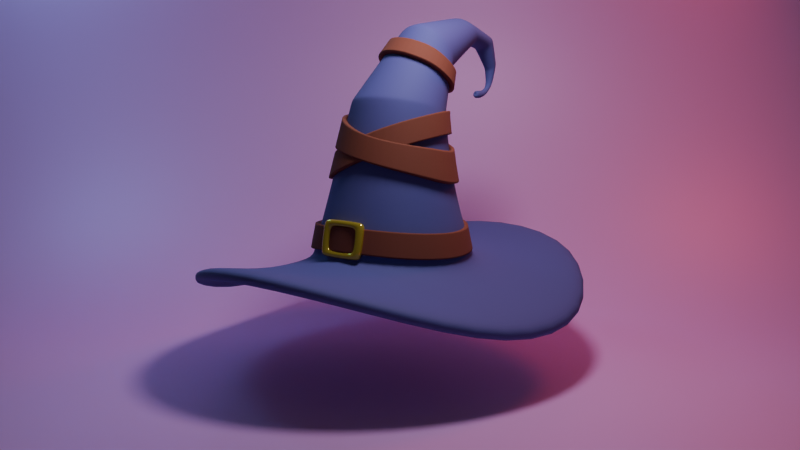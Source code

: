 # Source: 15_WizardHatMaterial.blend  (saved by Blender 4.4.32; exported with 4.5.12 LTS)
import bpy
from mathutils import Matrix  # noqa: F401  (used for matrix-valued properties, if any)

bpy.ops.wm.read_factory_settings(use_empty=True)
scene = bpy.context.scene
scene.name = 'Scene'

# ---- collections
col_collection = bpy.data.collections.new('Collection'); scene.collection.children.link(col_collection)
col_light_scene = bpy.data.collections.new('Light scene'); col_collection.children.link(col_light_scene)

# ---- materials (node trees are filled in below, after node groups)
mat_material = bpy.data.materials.new('Material')
mat_material_001 = bpy.data.materials.new('Material.001')
mat_material_002 = bpy.data.materials.new('Material.002')
mat_material_004 = bpy.data.materials.new('Material.004')

# ---- material node trees
mat_material.use_nodes = True; mat_material.node_tree.nodes.clear()
_N = mat_material.node_tree.nodes; _L = mat_material.node_tree.links
n0 = _N.new('ShaderNodeBsdfPrincipled'); n0.name = 'Principled BSDF'; n0.location = (10, 300)
n0.inputs[0].default_value = (0.09, 0.08097, 0.3275, 1.0)
n0.inputs[2].default_value = 0.7902
n1 = _N.new('ShaderNodeOutputMaterial'); n1.name = 'Material Output'; n1.location = (300, 300)
_L.new(n0.outputs[0], n1.inputs[0])
n1.is_active_output = True
mat_material_001.use_nodes = True; mat_material_001.node_tree.nodes.clear()
_N = mat_material_001.node_tree.nodes; _L = mat_material_001.node_tree.links
n0 = _N.new('ShaderNodeBsdfPrincipled'); n0.name = 'Principled BSDF'; n0.location = (10, 300)
n0.inputs[0].default_value = (0.2199, 0.05293, 0.03299, 1.0)
n0.inputs[2].default_value = 0.8679
n1 = _N.new('ShaderNodeOutputMaterial'); n1.name = 'Material Output'; n1.location = (300, 300)
_L.new(n0.outputs[0], n1.inputs[0])
n1.is_active_output = True
mat_material_002.use_nodes = True; mat_material_002.node_tree.nodes.clear()
_N = mat_material_002.node_tree.nodes; _L = mat_material_002.node_tree.links
n0 = _N.new('ShaderNodeBsdfPrincipled'); n0.name = 'Principled BSDF'; n0.location = (10, 300)
n0.inputs[0].default_value = (0.8, 0.5914, 0.07155, 1.0)
n0.inputs[1].default_value = 0.6632
n0.inputs[2].default_value = 0.03886
n1 = _N.new('ShaderNodeOutputMaterial'); n1.name = 'Material Output'; n1.location = (300, 300)
_L.new(n0.outputs[0], n1.inputs[0])
n1.is_active_output = True
mat_material_004.use_nodes = True; mat_material_004.node_tree.nodes.clear()
_N = mat_material_004.node_tree.nodes; _L = mat_material_004.node_tree.links
n0 = _N.new('ShaderNodeBsdfPrincipled'); n0.name = 'Principled BSDF'; n0.location = (10, 300)
n0.inputs[0].default_value = (0.9368, 0.4396, 1.0, 1.0)
n0.inputs[1].default_value = 0.126
n1 = _N.new('ShaderNodeOutputMaterial'); n1.name = 'Material Output'; n1.location = (300, 300)
_L.new(n0.outputs[0], n1.inputs[0])
n1.is_active_output = True

# ---- world
world_world = bpy.data.worlds.new('World'); scene.world = world_world
world_world.use_nodes = True; world_world.node_tree.nodes.clear()
_N = world_world.node_tree.nodes; _L = world_world.node_tree.links
n0 = _N.new('ShaderNodeOutputWorld'); n0.name = 'World Output'; n0.location = (300, 300)
n1 = _N.new('ShaderNodeBackground'); n1.name = 'Background'; n1.location = (10, 300)
n1.inputs[0].default_value = (0.05088, 0.05088, 0.05088, 1.0)
_L.new(n1.outputs[0], n0.inputs[0])
n0.is_active_output = True
world_world.color = (0.05088, 0.05088, 0.05088)
world_world.sun_shadow_jitter_overblur = 0.0

# ---- cameras
cam_camera = bpy.data.cameras.new('Camera')
cam_camera.clip_end = 100.0
cam_camera.ortho_scale = 7.314

# ---- lights
light_area = bpy.data.lights.new('Area', 'AREA')
light_area.energy = 40.0
light_area.shape = 'DISK'
light_area.size = 1.0
light_area.size_y = 1.0
light_area_001 = bpy.data.lights.new('Area.001', 'AREA')
light_area_001.color = (0.2042, 0.6426, 1.0)
light_area_001.energy = 20.0
light_area_001.shape = 'DISK'
light_area_001.size = 1.0
light_area_001.size_y = 1.0
light_area_002 = bpy.data.lights.new('Area.002', 'AREA')
light_area_002.color = (1.0, 0.112, 0.07497)
light_area_002.energy = 30.0
light_area_002.shape = 'DISK'
light_area_002.size = 1.0
light_area_002.size_y = 1.0

# ---- meshes
me_circle = bpy.data.meshes.new('Circle')
me_circle.from_pydata([(-1.31e-09, 1.285, -0.01725), (-0.6903, 1.041, -0.09335), (-1.116, 0.3986, -0.352), (-1.116, -0.3986, -0.352), (-0.6894, -1.042, -0.09306), (-1.31e-09, -1.287, 0.03329), (0.6894, -1.042, -0.09306), (1.116, -0.3986, -0.352), (1.116, 0.3986, -0.352), (0.6903, 1.041, -0.09335), (-0.0002313, 0.498, -0.03005), (-0.2883, 0.4039, -0.04861), (-0.4676, 0.1552, -0.07217), (-0.4681, -0.1547, -0.09179), (-0.2877, -0.4048, -0.06799), (0.0002957, -0.4981, -0.03013), (0.2876, -0.4042, -0.05398), (0.4676, -0.1551, -0.08224), (0.468, 0.155, -0.08806), (0.2882, 0.4043, -0.05989), (0.01429, 0.9982, 0.9241), (0.02701, 0.9943, 0.928), (0.03178, 0.9851, 0.9355), (0.02858, 0.9768, 0.941), (0.02184, 0.9722, 0.944), (0.01429, 0.971, 0.945), (0.006734, 0.9722, 0.944), (-9.121e-06, 0.9768, 0.941), (-0.003203, 0.9851, 0.9355), (0.001567, 0.9943, 0.928), (0.01429, 0.8927, 0.8725), (0.02712, 0.8934, 0.877), (0.03532, 0.8943, 0.89), (0.03362, 0.8942, 0.9051), (0.02488, 0.8936, 0.9145), (0.01429, 0.8933, 0.9173), (0.003689, 0.8936, 0.9145), (-0.005051, 0.8942, 0.9051), (-0.006744, 0.8943, 0.89), (0.001452, 0.8934, 0.877), (0.01429, 0.8158, 0.8739), (0.02846, 0.8169, 0.8776), (0.04041, 0.8202, 0.8906), (0.04187, 0.8245, 0.9114), (0.03023, 0.8276, 0.9273), (0.01429, 0.8286, 0.9322), (-0.00166, 0.8276, 0.9273), (-0.0133, 0.8245, 0.9114), (-0.01183, 0.8202, 0.8906), (0.0001127, 0.8169, 0.8776), (0.4813, 0.7131, -0.08179), (-5.254e-05, 0.8801, -0.04405), (0.4806, -0.7137, -0.0816), (0.7778, -0.273, -0.2105), (-0.7779, -0.2729, -0.2105), (-0.4808, -0.714, -0.08159), (-0.4811, 0.7128, -0.0818), (0.7779, 0.273, -0.2105), (6.31e-05, -0.8818, -0.01872), (-0.7776, 0.273, -0.2104), (0.198, -0.2701, 0.4619), (0.3223, -0.1029, 0.4457), (-0.3236, -0.1031, 0.4312), (-0.201, -0.2703, 0.4531), (0.00227, 0.3349, 0.3871), (-0.198, 0.2711, 0.3901), (0.3237, 0.1036, 0.4219), (-0.00185, -0.334, 0.4648), (-0.3225, 0.1036, 0.4071), (0.2015, 0.2708, 0.3994), (0.006439, 0.3028, 0.7399), (0.007041, 0.3082, 0.7971), (0.006655, 0.3034, 0.769), (-0.143, 0.2614, 0.7998), (-0.1514, 0.2539, 0.7454), (-0.1473, 0.2556, 0.773), (-0.2388, 0.1385, 0.8262), (-0.2502, 0.1256, 0.7789), (-0.2448, 0.1302, 0.803), (-0.2429, -0.01509, 0.8665), (-0.2522, -0.03229, 0.8272), (-0.2479, -0.02582, 0.8474), (-0.152, -0.1406, 0.9052), (-0.1573, -0.1596, 0.8718), (-0.1548, -0.1523, 0.8891), (-0.0005495, -0.1885, 0.9268), (-0.001655, -0.2079, 0.8958), (-0.001093, -0.2004, 0.9118), (0.152, -0.1395, 0.9227), (0.1553, -0.1589, 0.8903), (0.1538, -0.1514, 0.907), (0.246, -0.01346, 0.8954), (0.2538, -0.03138, 0.8573), (0.2502, -0.02454, 0.8769), (0.2466, 0.14, 0.8558), (0.2565, 0.1261, 0.8093), (0.2518, 0.1311, 0.8331), (0.1553, 0.2623, 0.8186), (0.1623, 0.2538, 0.7644), (0.1587, 0.256, 0.792), (0.01321, 0.3708, 1.01), (0.01427, 0.4227, 1.071), (0.014, 0.3871, 1.044), (-0.07444, 0.4047, 1.094), (-0.08744, 0.3518, 1.037), (-0.07981, 0.3697, 1.069), (-0.1299, 0.3577, 1.153), (-0.1474, 0.3044, 1.107), (-0.138, 0.3248, 1.135), (-0.1312, 0.2995, 1.227), (-0.146, 0.2479, 1.193), (-0.1384, 0.2695, 1.217), (-0.07644, 0.2521, 1.289), (-0.08486, 0.2026, 1.263), (-0.08039, 0.2246, 1.284), (0.01428, 0.2338, 1.313), (0.01359, 0.1853, 1.29), (0.01411, 0.2074, 1.309), (0.105, 0.2521, 1.289), (0.1119, 0.203, 1.264), (0.1086, 0.2247, 1.284), (0.1597, 0.2996, 1.227), (0.1727, 0.2485, 1.196), (0.1666, 0.2698, 1.217), (0.1584, 0.3578, 1.153), (0.1739, 0.305, 1.11), (0.1662, 0.3253, 1.135), (0.103, 0.4048, 1.094), (0.1139, 0.3522, 1.039), (0.1079, 0.3702, 1.069), (0.01429, 0.7005, 1.225), (0.01429, 0.7596, 1.241), (0.01429, 0.7281, 1.235), (-0.0264, 0.747, 1.252), (-0.03209, 0.6893, 1.236), (-0.02874, 0.7166, 1.245), (-0.05073, 0.714, 1.274), (-0.06126, 0.6609, 1.264), (-0.05564, 0.6872, 1.271), (-0.05423, 0.6767, 1.303), (-0.06301, 0.6262, 1.301), (-0.05809, 0.6519, 1.304), (-0.03062, 0.6487, 1.332), (-0.03469, 0.598, 1.333), (-0.03224, 0.6236, 1.334), (0.01429, 0.6381, 1.344), (0.01429, 0.5871, 1.346), (0.01429, 0.6127, 1.346), (0.05919, 0.6487, 1.332), (0.06326, 0.598, 1.333), (0.06081, 0.6236, 1.334), (0.0828, 0.6767, 1.303), (0.09159, 0.6262, 1.301), (0.08667, 0.6519, 1.304), (0.07931, 0.714, 1.274), (0.08983, 0.6609, 1.264), (0.08421, 0.6872, 1.271), (0.05498, 0.747, 1.252), (0.06066, 0.6893, 1.236), (0.05731, 0.7166, 1.245), (0.01435, 0.8523, 1.22), (0.01354, 0.8973, 1.197), (0.01443, 0.8712, 1.211), (-0.003283, 0.9018, 1.199), (-0.009988, 0.859, 1.224), (-0.006356, 0.8779, 1.215), (-0.01435, 0.9134, 1.207), (-0.02064, 0.8761, 1.23), (-0.01706, 0.8944, 1.222), (-0.01518, 0.9284, 1.218), (-0.02038, 0.8986, 1.234), (-0.01623, 0.9148, 1.228), (-0.004581, 0.9409, 1.227), (-0.008457, 0.9191, 1.24), (-0.004987, 0.932, 1.234), (0.01352, 0.9454, 1.231), (0.01437, 0.9276, 1.243), (0.01437, 0.9386, 1.236), (0.03153, 0.94, 1.228), (0.03722, 0.9194, 1.24), (0.03385, 0.9313, 1.235), (0.04201, 0.9269, 1.22), (0.049, 0.8991, 1.234), (0.04565, 0.9138, 1.23), (0.04125, 0.912, 1.209), (0.04905, 0.8767, 1.23), (0.04671, 0.8934, 1.223), (0.03031, 0.901, 1.2), (0.03854, 0.8594, 1.224), (0.03552, 0.8772, 1.215), (0.01426, 0.9826, 1.082), (0.01429, 0.9982, 1.04), (0.01429, 0.993, 1.062), (0.01104, 0.998, 1.045), (0.00917, 0.9826, 1.085), (0.01056, 0.9923, 1.066), (0.01073, 0.9937, 1.058), (0.005609, 0.9828, 1.092), (0.008255, 0.9892, 1.076), (0.00843, 0.9881, 1.073), (0.004503, 0.9841, 1.1), (0.006116, 0.9872, 1.087), (0.008319, 0.9882, 1.084), (0.007509, 0.9866, 1.107), (0.007773, 0.9887, 1.096), (0.01429, 0.9896, 1.088), (0.01426, 0.9879, 1.11), (0.01429, 0.9901, 1.1), (0.02025, 0.9882, 1.084), (0.02099, 0.9867, 1.107), (0.0208, 0.9887, 1.096), (0.02014, 0.9881, 1.073), (0.024, 0.9843, 1.1), (0.02246, 0.9872, 1.087), (0.01785, 0.9937, 1.058), (0.02294, 0.983, 1.092), (0.02032, 0.9892, 1.076), (0.01753, 0.998, 1.045), (0.01937, 0.9827, 1.085), (0.01802, 0.9923, 1.066), (0.44, -0.1433, 0.003653), (0.2713, -0.3744, 0.0321), (-8.911e-05, -0.4623, 0.05423), (0.4404, 0.1431, -0.004923), (-0.2716, -0.3745, 0.01923), (-0.4403, -0.143, -0.00639), (-0.4403, 0.1435, 0.005892), (-0.2717, 0.3749, 0.0249), (0.0001357, 0.463, 0.04123), (0.2719, 0.3748, 0.01713), (0.2541, -0.3499, 0.1329), (-0.000521, -0.4322, 0.1506), (-0.4129, -0.1338, 0.09613), (-0.4128, 0.1339, 0.09959), (0.0006848, 0.4332, 0.1216), (0.2557, 0.3504, 0.1061), (0.4124, -0.1339, 0.1072), (0.4132, 0.1337, 0.09478), (-0.255, -0.35, 0.121), (-0.2547, 0.3505, 0.1099), (-1.31e-09, 1.278, 0.07945), (-0.6942, 1.034, 0.0031), (-1.123, 0.395, -0.2557), (-1.123, -0.395, -0.2557), (-0.6942, -1.034, 0.0031), (-1.31e-09, -1.278, 0.1296), (0.6942, -1.034, 0.0031), (1.123, -0.395, -0.2557), (1.123, 0.395, -0.2557), (0.6942, 1.034, 0.0031), (3.935e-09, 0.5159, 0.0), (-0.3032, 0.4174, -0.02001), (-0.4907, 0.1594, -0.04623), (-0.4907, -0.1594, -0.06548), (-0.3032, -0.4174, -0.03925), (3.935e-09, -0.5159, 0.0), (0.3032, -0.4174, -0.02556), (0.4907, -0.1594, -0.05624), (0.4907, 0.1594, -0.0618), (0.3032, 0.4174, -0.03112), (0.01429, 0.9684, 0.9424), (0.00382, 0.9713, 0.9406), (-0.002649, 0.9788, 0.9359), (-0.002649, 0.9882, 0.9301), (0.00382, 0.9957, 0.9253), (0.01429, 0.9986, 0.9236), (0.02475, 0.9957, 0.9253), (0.03122, 0.9882, 0.9301), (0.03122, 0.9788, 0.9359), (0.02475, 0.9713, 0.9406), (0.01429, 0.8864, 0.9069), (0.006459, 0.8874, 0.9046), (0.001622, 0.8901, 0.8985), (0.001622, 0.8934, 0.891), (0.006459, 0.8961, 0.8849), (0.01429, 0.8971, 0.8826), (0.02211, 0.8961, 0.8849), (0.02695, 0.8934, 0.891), (0.02695, 0.8901, 0.8985), (0.02211, 0.8874, 0.9046), (0.01429, 0.8168, 0.9089), (0.01075, 0.8172, 0.9078), (0.008565, 0.8184, 0.9051), (0.008565, 0.8199, 0.9017), (0.01075, 0.8211, 0.8989), (0.01429, 0.8216, 0.8979), (0.01782, 0.8211, 0.8989), (0.02001, 0.8199, 0.9017), (0.02001, 0.8184, 0.9051), (0.01782, 0.8172, 0.9078), (0.4865, 0.7089, -0.04744), (9.12e-10, 0.8762, -0.009266), (0.4865, -0.7089, -0.04744), (0.7871, -0.2708, -0.1768), (-0.7871, -0.2708, -0.1768), (-0.4865, -0.7089, -0.04744), (-0.4865, 0.7089, -0.04744), (0.7871, 0.2708, -0.1768), (9.12e-10, -0.8762, 0.01583), (-0.7871, 0.2708, -0.1768), (0.2179, -0.2972, 0.4715), (0.3547, -0.1132, 0.4542), (-0.356, -0.113, 0.4399), (-0.2213, -0.2971, 0.4626), (0.002219, 0.369, 0.3948), (-0.2179, 0.2987, 0.398), (0.3561, 0.1144, 0.4295), (-0.002138, -0.3675, 0.4748), (-0.3547, 0.1146, 0.4152), (0.2215, 0.2986, 0.4068), (0.00646, 0.3378, 0.7412), (0.007419, 0.3422, 0.7887), (0.00687, 0.3382, 0.7655), (-0.1628, 0.2898, 0.7949), (-0.1714, 0.2824, 0.748), (-0.1675, 0.2842, 0.7721), (-0.2711, 0.1516, 0.8295), (-0.2827, 0.1375, 0.7841), (-0.2773, 0.1423, 0.8076), (-0.2749, -0.02081, 0.8795), (-0.285, -0.04124, 0.8358), (-0.2802, -0.03345, 0.8585), (-0.1719, -0.161, 0.9257), (-0.1778, -0.1855, 0.8832), (-0.1751, -0.1758, 0.9053), (-0.001484, -0.2146, 0.9501), (-0.002228, -0.2406, 0.9083), (-0.002011, -0.2302, 0.9301), (0.1705, -0.1609, 0.9434), (0.1749, -0.1856, 0.9016), (0.1727, -0.1758, 0.9234), (0.2779, -0.02053, 0.9081), (0.2863, -0.04138, 0.8656), (0.2823, -0.03356, 0.8878), (0.2795, 0.1519, 0.8581), (0.2894, 0.1372, 0.8139), (0.2848, 0.1421, 0.8369), (0.1758, 0.29, 0.8126), (0.1826, 0.2822, 0.7664), (0.1795, 0.2841, 0.7902), (0.01348, 0.4035, 0.9976), (0.01429, 0.4414, 1.042), (0.01413, 0.4145, 1.022), (-0.09516, 0.4211, 1.071), (-0.1064, 0.3799, 1.028), (-0.1003, 0.3931, 1.053), (-0.1628, 0.3681, 1.147), (-0.1792, 0.3189, 1.108), (-0.1706, 0.3374, 1.133), (-0.1628, 0.3024, 1.242), (-0.1784, 0.2446, 1.206), (-0.1703, 0.269, 1.231), (-0.0952, 0.2493, 1.319), (-0.1049, 0.185, 1.286), (-0.09976, 0.2138, 1.311), (0.01429, 0.229, 1.348), (0.01318, 0.1622, 1.317), (0.01415, 0.1927, 1.341), (0.1238, 0.2493, 1.319), (0.1314, 0.1848, 1.287), (0.1281, 0.2137, 1.311), (0.1914, 0.3024, 1.242), (0.2051, 0.2442, 1.208), (0.1986, 0.2689, 1.231), (0.1914, 0.3681, 1.147), (0.2063, 0.3183, 1.11), (0.199, 0.3373, 1.133), (0.1237, 0.4211, 1.071), (0.1335, 0.3795, 1.029), (0.1286, 0.393, 1.053), (0.01429, 0.7151, 1.193), (0.01429, 0.7586, 1.206), (0.01429, 0.7381, 1.202), (-0.04564, 0.7482, 1.222), (-0.0529, 0.7027, 1.211), (-0.04923, 0.7263, 1.219), (-0.08396, 0.7198, 1.265), (-0.0944, 0.6702, 1.258), (-0.08889, 0.6953, 1.263), (-0.08485, 0.6843, 1.318), (-0.09437, 0.6301, 1.316), (-0.08916, 0.6569, 1.319), (-0.04725, 0.6558, 1.362), (-0.05286, 0.5977, 1.363), (-0.04972, 0.6259, 1.364), (0.01429, 0.6449, 1.378), (0.01429, 0.5853, 1.381), (0.01429, 0.614, 1.381), (0.07582, 0.6558, 1.362), (0.08143, 0.5977, 1.363), (0.0783, 0.6259, 1.364), (0.1134, 0.6843, 1.318), (0.1229, 0.6301, 1.316), (0.1177, 0.6569, 1.319), (0.1125, 0.7198, 1.265), (0.123, 0.6702, 1.258), (0.1175, 0.6953, 1.263), (0.07421, 0.7482, 1.222), (0.08147, 0.7027, 1.211), (0.07781, 0.7263, 1.219), (0.01429, 0.8414, 1.186), (0.01325, 0.8748, 1.17), (0.0147, 0.856, 1.18), (-0.02448, 0.8843, 1.178), (-0.0282, 0.8515, 1.195), (-0.0252, 0.8661, 1.188), (-0.04781, 0.9092, 1.198), (-0.05323, 0.8769, 1.217), (-0.04948, 0.8921, 1.209), (-0.04781, 0.94, 1.223), (-0.05247, 0.908, 1.245), (-0.04925, 0.9241, 1.235), (-0.02449, 0.965, 1.243), (-0.02672, 0.9334, 1.266), (-0.02475, 0.9501, 1.256), (0.01325, 0.9745, 1.251), (0.01429, 0.9432, 1.275), (0.0147, 0.96, 1.264), (0.05099, 0.965, 1.243), (0.05529, 0.9334, 1.266), (0.05415, 0.9501, 1.256), (0.07431, 0.94, 1.223), (0.08105, 0.908, 1.245), (0.07866, 0.9241, 1.235), (0.0743, 0.9092, 1.198), (0.0818, 0.8769, 1.217), (0.07889, 0.8921, 1.209), (0.05098, 0.8843, 1.178), (0.05678, 0.8515, 1.195), (0.0546, 0.8661, 1.188), (0.01429, 0.9529, 1.064), (0.01429, 0.9635, 1.035), (0.01429, 0.9601, 1.05), (-0.008209, 0.9692, 1.04), (-0.01166, 0.9595, 1.069), (-0.01006, 0.9662, 1.055), (-0.02241, 0.9843, 1.052), (-0.02769, 0.9767, 1.083), (-0.0252, 0.9824, 1.068), (-0.02273, 1.003, 1.068), (-0.02768, 0.9979, 1.1), (-0.02529, 1.002, 1.085), (-0.008717, 1.019, 1.08), (-0.01165, 1.015, 1.114), (-0.01021, 1.019, 1.098), (0.01429, 1.024, 1.085), (0.01429, 1.022, 1.119), (0.01429, 1.025, 1.103), (0.03729, 1.019, 1.08), (0.04022, 1.015, 1.114), (0.03878, 1.019, 1.098), (0.0513, 1.003, 1.068), (0.05625, 0.9979, 1.1), (0.05386, 1.002, 1.085), (0.05098, 0.9843, 1.052), (0.05626, 0.9767, 1.083), (0.05377, 0.9824, 1.068), (0.03678, 0.9692, 1.04), (0.04023, 0.9595, 1.069), (0.03864, 0.9662, 1.055), (0.4721, -0.1532, 0.01326), (0.2916, -0.4011, 0.04207), (-0.0002961, -0.4957, 0.06448), (0.4724, 0.1532, 0.004961), (-0.2921, -0.4011, 0.02905), (-0.4724, -0.1532, 0.003294), (-0.4722, 0.1532, 0.0163), (-0.2917, 0.4012, 0.03636), (0.0002931, 0.4959, 0.05308), (0.2922, 0.4012, 0.02807), (0.2743, -0.3767, 0.1429), (-0.0007287, -0.4656, 0.1608), (-0.445, -0.1438, 0.1058), (-0.4446, 0.1442, 0.11), (0.0007454, 0.4661, 0.1333), (0.2756, 0.3771, 0.117), (0.4446, -0.1438, 0.1168), (0.4451, 0.1441, 0.1047), (-0.2755, -0.3767, 0.1309), (-0.2744, 0.3772, 0.1213), (-1.31e-09, 1.283, 0.01861), (-0.6917, 1.038, -0.05759), (-1.118, 0.3972, -0.3163), (-1.118, -0.3972, -0.3163), (-0.6912, -1.039, -0.05741), (-1.31e-09, -1.284, 0.06901), (0.6912, -1.039, -0.05741), (1.118, -0.3972, -0.3163), (1.118, 0.3972, -0.3163), (0.6917, 1.038, -0.05759)], [], [(51, 50, 19, 10), (53, 52, 16, 17), (55, 54, 13, 14), (56, 51, 10, 11), (57, 53, 17, 18), (58, 55, 14, 15), (59, 56, 11, 12), (50, 57, 18, 19), (52, 58, 15, 16), (54, 59, 12, 13), (237, 235, 229, 223), (231, 230, 221, 222), (233, 232, 225, 226), (61, 60, 89, 92), (67, 63, 83, 86), (239, 233, 226, 227), (230, 236, 220, 221), (232, 238, 224, 225), (66, 61, 92, 95), (62, 68, 77, 80), (68, 65, 74, 77), (69, 66, 95, 98), (82, 79, 110, 113), (235, 234, 228, 229), (60, 67, 86, 89), (106, 103, 134, 137), (64, 70, 74, 65), (85, 82, 113, 116), (71, 97, 128, 100), (97, 94, 125, 128), (88, 85, 116, 119), (112, 109, 140, 143), (91, 88, 119, 122), (79, 76, 107, 110), (76, 73, 104, 107), (94, 91, 122, 125), (101, 127, 158, 130), (127, 124, 155, 158), (118, 115, 146, 149), (142, 139, 170, 173), (121, 118, 149, 152), (109, 106, 137, 140), (166, 163, 194, 197), (124, 121, 152, 155), (115, 112, 143, 146), (148, 145, 176, 179), (172, 169, 200, 203), (151, 148, 179, 182), (139, 136, 167, 170), (136, 133, 164, 167), (154, 151, 182, 185), (145, 142, 173, 176), (131, 157, 188, 160), (157, 154, 185, 188), (199, 196, 22, 23), (181, 178, 209, 212), (169, 166, 197, 200), (193, 191, 20, 21), (184, 181, 212, 215), (175, 172, 203, 206), (161, 187, 218, 190), (187, 184, 215, 218), (178, 175, 206, 209), (24, 23, 33, 34), (21, 20, 30, 31), (28, 27, 37, 38), (25, 24, 34, 35), (22, 21, 31, 32), (29, 28, 38, 39), (26, 25, 35, 36), (23, 22, 32, 33), (20, 29, 39, 30), (27, 26, 36, 37), (32, 31, 41, 42), (39, 38, 48, 49), (36, 35, 45, 46), (33, 32, 42, 43), (30, 39, 49, 40), (37, 36, 46, 47), (34, 33, 43, 44), (31, 30, 40, 41), (38, 37, 47, 48), (35, 34, 44, 45), (238, 231, 222, 224), (236, 237, 223, 220), (234, 239, 227, 228), (217, 214, 28, 29), (196, 193, 21, 22), (205, 202, 24, 25), (214, 211, 27, 28), (73, 71, 100, 104), (202, 199, 23, 24), (211, 208, 26, 27), (3, 2, 59, 54), (6, 5, 58, 52), (9, 8, 57, 50), (2, 1, 56, 59), (5, 4, 55, 58), (8, 7, 53, 57), (1, 0, 51, 56), (4, 3, 54, 55), (7, 6, 52, 53), (0, 9, 50, 51), (63, 62, 80, 83), (208, 205, 25, 26), (74, 70, 72, 75), (75, 72, 71, 73), (77, 74, 75, 78), (78, 75, 73, 76), (80, 77, 78, 81), (81, 78, 76, 79), (83, 80, 81, 84), (84, 81, 79, 82), (86, 83, 84, 87), (87, 84, 82, 85), (89, 86, 87, 90), (90, 87, 85, 88), (92, 89, 90, 93), (93, 90, 88, 91), (95, 92, 93, 96), (96, 93, 91, 94), (98, 95, 96, 99), (99, 96, 94, 97), (70, 98, 99, 72), (72, 99, 97, 71), (104, 100, 102, 105), (105, 102, 101, 103), (107, 104, 105, 108), (108, 105, 103, 106), (110, 107, 108, 111), (111, 108, 106, 109), (113, 110, 111, 114), (114, 111, 109, 112), (116, 113, 114, 117), (117, 114, 112, 115), (119, 116, 117, 120), (120, 117, 115, 118), (122, 119, 120, 123), (123, 120, 118, 121), (125, 122, 123, 126), (126, 123, 121, 124), (128, 125, 126, 129), (129, 126, 124, 127), (100, 128, 129, 102), (102, 129, 127, 101), (133, 131, 160, 164), (134, 130, 132, 135), (135, 132, 131, 133), (137, 134, 135, 138), (138, 135, 133, 136), (140, 137, 138, 141), (141, 138, 136, 139), (143, 140, 141, 144), (144, 141, 139, 142), (146, 143, 144, 147), (147, 144, 142, 145), (149, 146, 147, 150), (150, 147, 145, 148), (152, 149, 150, 153), (153, 150, 148, 151), (155, 152, 153, 156), (156, 153, 151, 154), (158, 155, 156, 159), (159, 156, 154, 157), (130, 158, 159, 132), (132, 159, 157, 131), (103, 101, 130, 134), (164, 160, 162, 165), (165, 162, 161, 163), (167, 164, 165, 168), (168, 165, 163, 166), (170, 167, 168, 171), (171, 168, 166, 169), (173, 170, 171, 174), (174, 171, 169, 172), (176, 173, 174, 177), (177, 174, 172, 175), (179, 176, 177, 180), (180, 177, 175, 178), (182, 179, 180, 183), (183, 180, 178, 181), (185, 182, 183, 186), (186, 183, 181, 184), (188, 185, 186, 189), (189, 186, 184, 187), (160, 188, 189, 162), (162, 189, 187, 161), (191, 217, 29, 20), (194, 190, 192, 195), (195, 192, 191, 193), (197, 194, 195, 198), (198, 195, 193, 196), (200, 197, 198, 201), (201, 198, 196, 199), (203, 200, 201, 204), (204, 201, 199, 202), (206, 203, 204, 207), (207, 204, 202, 205), (209, 206, 207, 210), (210, 207, 205, 208), (212, 209, 210, 213), (213, 210, 208, 211), (215, 212, 213, 216), (216, 213, 211, 214), (218, 215, 216, 219), (219, 216, 214, 217), (190, 218, 219, 192), (192, 219, 217, 191), (163, 161, 190, 194), (18, 17, 220, 223), (15, 14, 224, 222), (12, 11, 227, 226), (11, 10, 228, 227), (14, 13, 225, 224), (17, 16, 221, 220), (19, 18, 223, 229), (10, 19, 229, 228), (13, 12, 226, 225), (16, 15, 222, 221), (64, 69, 98, 70), (64, 65, 239, 234), (61, 66, 237, 236), (63, 67, 231, 238), (69, 64, 234, 235), (62, 63, 238, 232), (60, 61, 236, 230), (65, 68, 233, 239), (68, 62, 232, 233), (67, 60, 230, 231), (66, 69, 235, 237), (291, 250, 259, 290), (293, 257, 256, 292), (295, 254, 253, 294), (296, 251, 250, 291), (297, 258, 257, 293), (298, 255, 254, 295), (299, 252, 251, 296), (290, 259, 258, 297), (292, 256, 255, 298), (294, 253, 252, 299), (477, 463, 469, 475), (471, 462, 461, 470), (473, 466, 465, 472), (301, 332, 329, 300), (307, 326, 323, 303), (479, 467, 466, 473), (470, 461, 460, 476), (472, 465, 464, 478), (306, 335, 332, 301), (302, 320, 317, 308), (308, 317, 314, 305), (309, 338, 335, 306), (322, 353, 350, 319), (475, 469, 468, 474), (300, 329, 326, 307), (346, 377, 374, 343), (304, 305, 314, 310), (325, 356, 353, 322), (311, 340, 368, 337), (337, 368, 365, 334), (328, 359, 356, 325), (352, 383, 380, 349), (331, 362, 359, 328), (319, 350, 347, 316), (316, 347, 344, 313), (334, 365, 362, 331), (341, 370, 398, 367), (367, 398, 395, 364), (358, 389, 386, 355), (382, 413, 410, 379), (361, 392, 389, 358), (349, 380, 377, 346), (406, 437, 434, 403), (364, 395, 392, 361), (355, 386, 383, 352), (388, 419, 416, 385), (412, 443, 440, 409), (391, 422, 419, 388), (379, 410, 407, 376), (376, 407, 404, 373), (394, 425, 422, 391), (385, 416, 413, 382), (371, 400, 428, 397), (397, 428, 425, 394), (439, 263, 262, 436), (421, 452, 449, 418), (409, 440, 437, 406), (433, 261, 260, 431), (424, 455, 452, 421), (415, 446, 443, 412), (401, 430, 458, 427), (427, 458, 455, 424), (418, 449, 446, 415), (264, 274, 273, 263), (261, 271, 270, 260), (268, 278, 277, 267), (265, 275, 274, 264), (262, 272, 271, 261), (269, 279, 278, 268), (266, 276, 275, 265), (263, 273, 272, 262), (260, 270, 279, 269), (267, 277, 276, 266), (272, 282, 281, 271), (279, 289, 288, 278), (276, 286, 285, 275), (273, 283, 282, 272), (270, 280, 289, 279), (277, 287, 286, 276), (274, 284, 283, 273), (271, 281, 280, 270), (278, 288, 287, 277), (275, 285, 284, 274), (478, 464, 462, 471), (476, 460, 463, 477), (474, 468, 467, 479), (457, 269, 268, 454), (436, 262, 261, 433), (445, 265, 264, 442), (454, 268, 267, 451), (313, 344, 340, 311), (442, 264, 263, 439), (451, 267, 266, 448), (243, 294, 299, 242), (246, 292, 298, 245), (249, 290, 297, 248), (242, 299, 296, 241), (245, 298, 295, 244), (248, 297, 293, 247), (241, 296, 291, 240), (244, 295, 294, 243), (247, 293, 292, 246), (240, 291, 290, 249), (303, 323, 320, 302), (448, 266, 265, 445), (314, 315, 312, 310), (315, 313, 311, 312), (317, 318, 315, 314), (318, 316, 313, 315), (320, 321, 318, 317), (321, 319, 316, 318), (323, 324, 321, 320), (324, 322, 319, 321), (326, 327, 324, 323), (327, 325, 322, 324), (329, 330, 327, 326), (330, 328, 325, 327), (332, 333, 330, 329), (333, 331, 328, 330), (335, 336, 333, 332), (336, 334, 331, 333), (338, 339, 336, 335), (339, 337, 334, 336), (310, 312, 339, 338), (312, 311, 337, 339), (344, 345, 342, 340), (345, 343, 341, 342), (347, 348, 345, 344), (348, 346, 343, 345), (350, 351, 348, 347), (351, 349, 346, 348), (353, 354, 351, 350), (354, 352, 349, 351), (356, 357, 354, 353), (357, 355, 352, 354), (359, 360, 357, 356), (360, 358, 355, 357), (362, 363, 360, 359), (363, 361, 358, 360), (365, 366, 363, 362), (366, 364, 361, 363), (368, 369, 366, 365), (369, 367, 364, 366), (340, 342, 369, 368), (342, 341, 367, 369), (373, 404, 400, 371), (374, 375, 372, 370), (375, 373, 371, 372), (377, 378, 375, 374), (378, 376, 373, 375), (380, 381, 378, 377), (381, 379, 376, 378), (383, 384, 381, 380), (384, 382, 379, 381), (386, 387, 384, 383), (387, 385, 382, 384), (389, 390, 387, 386), (390, 388, 385, 387), (392, 393, 390, 389), (393, 391, 388, 390), (395, 396, 393, 392), (396, 394, 391, 393), (398, 399, 396, 395), (399, 397, 394, 396), (370, 372, 399, 398), (372, 371, 397, 399), (343, 374, 370, 341), (404, 405, 402, 400), (405, 403, 401, 402), (407, 408, 405, 404), (408, 406, 403, 405), (410, 411, 408, 407), (411, 409, 406, 408), (413, 414, 411, 410), (414, 412, 409, 411), (416, 417, 414, 413), (417, 415, 412, 414), (419, 420, 417, 416), (420, 418, 415, 417), (422, 423, 420, 419), (423, 421, 418, 420), (425, 426, 423, 422), (426, 424, 421, 423), (428, 429, 426, 425), (429, 427, 424, 426), (400, 402, 429, 428), (402, 401, 427, 429), (431, 260, 269, 457), (434, 435, 432, 430), (435, 433, 431, 432), (437, 438, 435, 434), (438, 436, 433, 435), (440, 441, 438, 437), (441, 439, 436, 438), (443, 444, 441, 440), (444, 442, 439, 441), (446, 447, 444, 443), (447, 445, 442, 444), (449, 450, 447, 446), (450, 448, 445, 447), (452, 453, 450, 449), (453, 451, 448, 450), (455, 456, 453, 452), (456, 454, 451, 453), (458, 459, 456, 455), (459, 457, 454, 456), (430, 432, 459, 458), (432, 431, 457, 459), (403, 434, 430, 401), (258, 463, 460, 257), (255, 462, 464, 254), (252, 466, 467, 251), (251, 467, 468, 250), (254, 464, 465, 253), (257, 460, 461, 256), (259, 469, 463, 258), (250, 468, 469, 259), (253, 465, 466, 252), (256, 461, 462, 255), (304, 310, 338, 309), (304, 474, 479, 305), (301, 476, 477, 306), (303, 478, 471, 307), (309, 475, 474, 304), (302, 472, 478, 303), (300, 470, 476, 301), (305, 479, 473, 308), (308, 473, 472, 302), (307, 471, 470, 300), (306, 477, 475, 309), (480, 481, 241, 240), (481, 482, 242, 241), (482, 483, 243, 242), (483, 484, 244, 243), (484, 485, 245, 244), (485, 486, 246, 245), (486, 487, 247, 246), (487, 488, 248, 247), (488, 489, 249, 248), (489, 480, 240, 249), (41, 40, 280, 281), (42, 41, 281, 282), (43, 42, 282, 283), (44, 43, 283, 284), (45, 44, 284, 285), (46, 45, 285, 286), (47, 46, 286, 287), (48, 47, 287, 288), (49, 48, 288, 289), (40, 49, 289, 280), (9, 0, 480, 489), (8, 9, 489, 488), (7, 8, 488, 487), (6, 7, 487, 486), (5, 6, 486, 485), (4, 5, 485, 484), (3, 4, 484, 483), (2, 3, 483, 482), (1, 2, 482, 481), (0, 1, 481, 480)])
me_circle.polygons.foreach_set('use_smooth', [True] * 490)
_uv = me_circle.uv_layers.new(name='UVMap')
_uv.uv.foreach_set('vector', [0.0, 0.0, 0.0, 0.0, 0.0, 0.0, 0.0, 0.0, 0.0, 0.0, 0.0, 0.0, 0.0, 0.0, 0.0, 0.0, 0.0, 0.0, 0.0, 0.0, 0.0, 0.0, 0.0, 0.0, 0.0, 0.0, 0.0, 0.0, 0.0, 0.0, 0.0, 0.0, 0.0, 0.0, 0.0, 0.0, 0.0, 0.0, 0.0, 0.0, 0.0, 0.0, 0.0, 0.0, 0.0, 0.0, 0.0, 0.0, 0.0, 0.0, 0.0, 0.0, 0.0, 0.0, 0.0, 0.0, 0.0, 0.0, 0.0, 0.0, 0.0, 0.0, 0.0, 0.0, 0.0, 0.0, 0.0, 0.0, 0.0, 0.0, 0.0, 0.0, 0.0, 0.0, 0.0, 0.0, 0.0, 0.0, 0.0, 0.0, 0.0, 0.0, 0.0, 0.0, 0.0, 0.0, 0.0, 0.0, 0.0, 0.0, 0.0, 0.0, 0.0, 0.0, 0.0, 0.0, 0.0, 0.0, 0.0, 0.0, 0.0, 0.0, 0.0, 0.0, 0.0, 0.0, 0.0, 0.0, 0.0, 0.0, 0.0, 0.0, 0.0, 0.0, 0.0, 0.0, 0.0, 0.0, 0.0, 0.0, 0.0, 0.0, 0.0, 0.0, 0.0, 0.0, 0.0, 0.0, 0.0, 0.0, 0.0, 0.0, 0.0, 0.0, 0.0, 0.0, 0.0, 0.0, 0.0, 0.0, 0.0, 0.0, 0.0, 0.0, 0.0, 0.0, 0.0, 0.0, 0.0, 0.0, 0.0, 0.0, 0.0, 0.0, 0.0, 0.0, 0.0, 0.0, 0.0, 0.0, 0.0, 0.0, 0.0, 0.0, 0.0, 0.0, 0.0, 0.0, 0.0, 0.0, 0.0, 0.0, 0.0, 0.0, 0.0, 0.0, 0.0, 0.0, 0.0, 0.0, 0.0, 0.0, 0.0, 0.0, 0.0, 0.0, 0.0, 0.0, 0.0, 0.0, 0.0, 0.0, 0.0, 0.0, 0.0, 0.0, 0.0, 0.0, 0.0, 0.0, 0.0, 0.0, 0.0, 0.0, 0.0, 0.0, 0.0, 0.0, 0.0, 0.0, 0.0, 0.0, 0.0, 0.0, 0.0, 0.0, 0.0, 0.0, 0.0, 0.0, 0.0, 0.0, 0.0, 0.0, 0.0, 0.0, 0.0, 0.0, 0.0, 0.0, 0.0, 0.0, 0.0, 0.0, 0.0, 0.0, 0.0, 0.0, 0.0, 0.0, 0.0, 0.0, 0.0, 0.0, 0.0, 0.0, 0.0, 0.0, 0.0, 0.0, 0.0, 0.0, 0.0, 0.0, 0.0, 0.0, 0.0, 0.0, 0.0, 0.0, 0.0, 0.0, 0.0, 0.0, 0.0, 0.0, 0.0, 0.0, 0.0, 0.0, 0.0, 0.0, 0.0, 0.0, 0.0, 0.0, 0.0, 0.0, 0.0, 0.0, 0.0, 0.0, 0.0, 0.0, 0.0, 0.0, 0.0, 0.0, 0.0, 0.0, 0.0, 0.0, 0.0, 0.0, 0.0, 0.0, 0.0, 0.0, 0.0, 0.0, 0.0, 0.0, 0.0, 0.0, 0.0, 0.0, 0.0, 0.0, 0.0, 0.0, 0.0, 0.0, 0.0, 0.0, 0.0, 0.0, 0.0, 0.0, 0.0, 0.0, 0.0, 0.0, 0.0, 0.0, 0.0, 0.0, 0.0, 0.0, 0.0, 0.0, 0.0, 0.0, 0.0, 0.0, 0.0, 0.0, 0.0, 0.0, 0.0, 0.0, 0.0, 0.0, 0.0, 0.0, 0.0, 0.0, 0.0, 0.0, 0.0, 0.0, 0.0, 0.0, 0.0, 0.0, 0.0, 0.0, 0.0, 0.0, 0.0, 0.0, 0.0, 0.0, 0.0, 0.0, 0.0, 0.0, 0.0, 0.0, 0.0, 0.0, 0.0, 0.0, 0.0, 0.0, 0.0, 0.0, 0.0, 0.0, 0.0, 0.0, 0.0, 0.0, 0.0, 0.0, 0.0, 0.0, 0.0, 0.0, 0.0, 0.0, 0.0, 0.0, 0.0, 0.0, 0.0, 0.0, 0.0, 0.0, 0.0, 0.0, 0.0, 0.0, 0.0, 0.0, 0.0, 0.0, 0.0, 0.0, 0.0, 0.0, 0.0, 0.0, 0.0, 0.0, 0.0, 0.0, 0.0, 0.0, 0.0, 0.0, 0.0, 0.0, 0.0, 0.0, 0.0, 0.0, 0.0, 0.0, 0.0, 0.0, 0.0, 0.0, 0.0, 0.0, 0.0, 0.0, 0.0, 0.0, 0.0, 0.0, 0.0, 0.0, 0.0, 0.0, 0.0, 0.0, 0.0, 0.0, 0.0, 0.0, 0.0, 0.0, 0.0, 0.0, 0.0, 0.0, 0.0, 0.0, 0.0, 0.0, 0.0, 0.0, 0.0, 0.0, 0.0, 0.0, 0.0, 0.0, 0.0, 0.0, 0.0, 0.0, 0.0, 0.0, 0.0, 0.0, 0.0, 0.0, 0.0, 0.0, 0.0, 0.0, 0.0, 0.0, 0.0, 0.0, 0.0, 0.0, 0.0, 0.0, 0.0, 0.0, 0.0, 0.0, 0.0, 0.0, 0.0, 0.0, 0.0, 0.0, 0.0, 0.0, 0.0, 0.0, 0.0, 0.0, 0.0, 0.0, 0.0, 0.0, 0.0, 0.0, 0.0, 0.0, 0.0, 0.0, 0.0, 0.0, 0.0, 0.0, 0.0, 0.0, 0.0, 0.0, 0.0, 0.0, 0.0, 0.0, 0.0, 0.0, 0.0, 0.0, 0.0, 0.0, 0.0, 0.0, 0.0, 0.0, 0.0, 0.0, 0.0, 0.0, 0.0, 0.0, 0.0, 0.0, 0.0, 0.0, 0.0, 0.0, 0.0, 0.0, 0.0, 0.0, 0.0, 0.0, 0.0, 0.0, 0.0, 0.0, 0.0, 0.0, 0.0, 0.0, 0.0, 0.0, 0.0, 0.0, 0.0, 0.0, 0.0, 0.0, 0.0, 0.0, 0.0, 0.0, 0.0, 0.0, 0.0, 0.0, 0.0, 0.0, 0.0, 0.0, 0.0, 0.0, 0.0, 0.0, 0.0, 0.0, 0.0, 0.0, 0.0, 0.0, 0.0, 0.0, 0.0, 0.0, 0.0, 0.0, 0.0, 0.0, 0.0, 0.0, 0.0, 0.0, 0.0, 0.0, 0.0, 0.0, 0.0, 0.0, 0.0, 0.0, 0.0, 0.0, 0.0, 0.0, 0.0, 0.0, 0.0, 0.0, 0.0, 0.0, 0.0, 0.0, 0.0, 0.0, 0.0, 0.0, 0.0, 0.0, 0.0, 0.0, 0.0, 0.0, 0.0, 0.0, 0.0, 0.0, 0.0, 0.0, 0.0, 0.0, 0.0, 0.0, 0.0, 0.0, 0.0, 0.0, 0.0, 0.0, 0.0, 0.0, 0.0, 0.0, 0.0, 0.0, 0.0, 0.0, 0.0, 0.0, 0.0, 0.0, 0.0, 0.0, 0.0, 0.0, 0.0, 0.0, 0.0, 0.0, 0.0, 0.0, 0.0, 0.0, 0.0, 0.0, 0.0, 0.0, 0.0, 0.0, 0.0, 0.0, 0.0, 0.0, 0.0, 0.0, 0.0, 0.0, 0.0, 0.0, 0.0, 0.0, 0.0, 0.0, 0.0, 0.0, 0.0, 0.0, 0.0, 0.0, 0.0, 0.0, 0.0, 0.0, 0.0, 0.0, 0.0, 0.0, 0.0, 0.0, 0.0, 0.0, 0.0, 0.0, 0.0, 0.0, 0.0, 0.0, 0.0, 0.0, 0.0, 0.0, 0.0, 0.0, 0.0, 0.0, 0.0, 0.0, 0.0, 0.0, 0.0, 0.0, 0.0, 0.0, 0.0, 0.0, 0.0, 0.0, 0.0, 0.0, 0.0, 0.0, 0.0, 0.0, 0.0, 0.0, 0.0, 0.0, 0.0, 0.0, 0.0, 0.0, 0.0, 0.0, 0.0, 0.0, 0.0, 0.0, 0.0, 0.0, 0.0, 0.0, 0.0, 0.0, 0.0, 0.0, 0.0, 0.0, 0.0, 0.0, 0.0, 0.0, 0.0, 0.0, 0.0, 0.0, 0.0, 0.0, 0.0, 0.0, 0.0, 0.0, 0.0, 0.0, 0.0, 0.0, 0.0, 0.0, 0.0, 0.0, 0.0, 0.0, 0.0, 0.0, 0.0, 0.0, 0.0, 0.0, 0.0, 0.0, 0.0, 0.0, 0.0, 0.0, 0.0, 0.0, 0.0, 0.0, 0.0, 0.0, 0.0, 0.0, 0.0, 0.0, 0.0, 0.0, 0.0, 0.0, 0.0, 0.0, 0.0, 0.0, 0.0, 0.0, 0.0, 0.0, 0.0, 0.0, 0.0, 0.0, 0.0, 0.0, 0.0, 0.0, 0.0, 0.0, 0.0, 0.0, 0.0, 0.0, 0.0, 0.0, 0.0, 0.0, 0.0, 0.0, 0.0, 0.0, 0.0, 0.0, 0.0, 0.0, 0.0, 0.0, 0.0, 0.0, 0.0, 0.0, 0.0, 0.0, 0.0, 0.0, 0.0, 0.0, 0.0, 0.0, 0.0, 0.0, 0.0, 0.0, 0.0, 0.0, 0.0, 0.0, 0.0, 0.0, 0.0, 0.0, 0.0, 0.0, 0.0, 0.0, 0.0, 0.0, 0.0, 0.0, 0.0, 0.0, 0.0, 0.0, 0.0, 0.0, 0.0, 0.0, 0.0, 0.0, 0.0, 0.0, 0.0, 0.0, 0.0, 0.0, 0.0, 0.0, 0.0, 0.0, 0.0, 0.0, 0.0, 0.0, 0.0, 0.0, 0.0, 0.0, 0.0, 0.0, 0.0, 0.0, 0.0, 0.0, 0.0, 0.0, 0.0, 0.0, 0.0, 0.0, 0.0, 0.0, 0.0, 0.0, 0.0, 0.0, 0.0, 0.0, 0.0, 0.0, 0.0, 0.0, 0.0, 0.0, 0.0, 0.0, 0.0, 0.0, 0.0, 0.0, 0.0, 0.0, 0.0, 0.0, 0.0, 0.0, 0.0, 0.0, 0.0, 0.0, 0.0, 0.0, 0.0, 0.0, 0.0, 0.0, 0.0, 0.0, 0.0, 0.0, 0.0, 0.0, 0.0, 0.0, 0.0, 0.0, 0.0, 0.0, 0.0, 0.0, 0.0, 0.0, 0.0, 0.0, 0.0, 0.0, 0.0, 0.0, 0.0, 0.0, 0.0, 0.0, 0.0, 0.0, 0.0, 0.0, 0.0, 0.0, 0.0, 0.0, 0.0, 0.0, 0.0, 0.0, 0.0, 0.0, 0.0, 0.0, 0.0, 0.0, 0.0, 0.0, 0.0, 0.0, 0.0, 0.0, 0.0, 0.0, 0.0, 0.0, 0.0, 0.0, 0.0, 0.0, 0.0, 0.0, 0.0, 0.0, 0.0, 0.0, 0.0, 0.0, 0.0, 0.0, 0.0, 0.0, 0.0, 0.0, 0.0, 0.0, 0.0, 0.0, 0.0, 0.0, 0.0, 0.0, 0.0, 0.0, 0.0, 0.0, 0.0, 0.0, 0.0, 0.0, 0.0, 0.0, 0.0, 0.0, 0.0, 0.0, 0.0, 0.0, 0.0, 0.0, 0.0, 0.0, 0.0, 0.0, 0.0, 0.0, 0.0, 0.0, 0.0, 0.0, 0.0, 0.0, 0.0, 0.0, 0.0, 0.0, 0.0, 0.0, 0.0, 0.0, 0.0, 0.0, 0.0, 0.0, 0.0, 0.0, 0.0, 0.0, 0.0, 0.0, 0.0, 0.0, 0.0, 0.0, 0.0, 0.0, 0.0, 0.0, 0.0, 0.0, 0.0, 0.0, 0.0, 0.0, 0.0, 0.0, 0.0, 0.0, 0.0, 0.0, 0.0, 0.0, 0.0, 0.0, 0.0, 0.0, 0.0, 0.0, 0.0, 0.0, 0.0, 0.0, 0.0, 0.0, 0.0, 0.0, 0.0, 0.0, 0.0, 0.0, 0.0, 0.0, 0.0, 0.0, 0.0, 0.0, 0.0, 0.0, 0.0, 0.0, 0.0, 0.0, 0.0, 0.0, 0.0, 0.0, 0.0, 0.0, 0.0, 0.0, 0.0, 0.0, 0.0, 0.0, 0.0, 0.0, 0.0, 0.0, 0.0, 0.0, 0.0, 0.0, 0.0, 0.0, 0.0, 0.0, 0.0, 0.0, 0.0, 0.0, 0.0, 0.0, 0.0, 0.0, 0.0, 0.0, 0.0, 0.0, 0.0, 0.0, 0.0, 0.0, 0.0, 0.0, 0.0, 0.0, 0.0, 0.0, 0.0, 0.0, 0.0, 0.0, 0.0, 0.0, 0.0, 0.0, 0.0, 0.0, 0.0, 0.0, 0.0, 0.0, 0.0, 0.0, 0.0, 0.0, 0.0, 0.0, 0.0, 0.0, 0.0, 0.0, 0.0, 0.0, 0.0, 0.0, 0.0, 0.0, 0.0, 0.0, 0.0, 0.0, 0.0, 0.0, 0.0, 0.0, 0.0, 0.0, 0.0, 0.0, 0.0, 0.0, 0.0, 0.0, 0.0, 0.0, 0.0, 0.0, 0.0, 0.0, 0.0, 0.0, 0.0, 0.0, 0.0, 0.0, 0.0, 0.0, 0.0, 0.0, 0.0, 0.0, 0.0, 0.0, 0.0, 0.0, 0.0, 0.0, 0.0, 0.0, 0.0, 0.0, 0.0, 0.0, 0.0, 0.0, 0.0, 0.0, 0.0, 0.0, 0.0, 0.0, 0.0, 0.0, 0.0, 0.0, 0.0, 0.0, 0.0, 0.0, 0.0, 0.0, 0.0, 0.0, 0.0, 0.0, 0.0, 0.0, 0.0, 0.0, 0.0, 0.0, 0.0, 0.0, 0.0, 0.0, 0.0, 0.0, 0.0, 0.0, 0.0, 0.0, 0.0, 0.0, 0.0, 0.0, 0.0, 0.0, 0.0, 0.0, 0.0, 0.0, 0.0, 0.0, 0.0, 0.0, 0.0, 0.0, 0.0, 0.0, 0.0, 0.0, 0.0, 0.0, 0.0, 0.0, 0.0, 0.0, 0.0, 0.0, 0.0, 0.0, 0.0, 0.0, 0.0, 0.0, 0.0, 0.0, 0.0, 0.0, 0.0, 0.0, 0.0, 0.0, 0.0, 0.0, 0.0, 0.0, 0.0, 0.0, 0.0, 0.0, 0.0, 0.0, 0.0, 0.0, 0.0, 0.0, 0.0, 0.0, 0.0, 0.0, 0.0, 0.0, 0.0, 0.0, 0.0, 0.0, 0.0, 0.0, 0.0, 0.0, 0.0, 0.0, 0.0, 0.0, 0.0, 0.0, 0.0, 0.0, 0.0, 0.0, 0.0, 0.0, 0.0, 0.0, 0.0, 0.0, 0.0, 0.0, 0.0, 0.0, 0.0, 0.0, 0.0, 0.0, 0.0, 0.0, 0.0, 0.0, 0.0, 0.0, 0.0, 0.0, 0.0, 0.0, 0.0, 0.0, 0.0, 0.0, 0.0, 0.0, 0.0, 0.0, 0.0, 0.0, 0.0, 0.0, 0.0, 0.0, 0.0, 0.0, 0.0, 0.0, 0.0, 0.0, 0.0, 0.0, 0.0, 0.0, 0.0, 0.0, 0.0, 0.0, 0.0, 0.0, 0.0, 0.0, 0.0, 0.0, 0.0, 0.0, 0.0, 0.0, 0.0, 0.0, 0.0, 0.0, 0.0, 0.0, 0.0, 0.0, 0.0, 0.0, 0.0, 0.0, 0.0, 0.0, 0.0, 0.0, 0.0, 0.0, 0.0, 0.0, 0.0, 0.0, 0.0, 0.0, 0.0, 0.0, 0.0, 0.0, 0.0, 0.0, 0.0, 0.0, 0.0, 0.0, 0.0, 0.0, 0.0, 0.0, 0.0, 0.0, 0.0, 0.0, 0.0, 0.0, 0.0, 0.0, 0.0, 0.0, 0.0, 0.0, 0.0, 0.0, 0.0, 0.0, 0.0, 0.0, 0.0, 0.0, 0.0, 0.0, 0.0, 0.0, 0.0, 0.0, 0.0, 0.0, 0.0, 0.0, 0.0, 0.0, 0.0, 0.0, 0.0, 0.0, 0.0, 0.0, 0.0, 0.0, 0.0, 0.0, 0.0, 0.0, 0.0, 0.0, 0.0, 0.0, 0.0, 0.0, 0.0, 0.0, 0.0, 0.0, 0.0, 0.0, 0.0, 0.0, 0.0, 0.0, 0.0, 0.0, 0.0, 0.0, 0.0, 0.0, 0.0, 0.0, 0.0, 0.0, 0.0, 0.0, 0.0, 0.0, 0.0, 0.0, 0.0, 0.0, 0.0, 0.0, 0.0, 0.0, 0.0, 0.0, 0.0, 0.0, 0.0, 0.0, 0.0, 0.0, 0.0, 0.0, 0.0, 0.0, 0.0, 0.0, 0.0, 0.0, 0.0, 0.0, 0.0, 0.0, 0.0, 0.0, 0.0, 0.0, 0.0, 0.0, 0.0, 0.0, 0.0, 0.0, 0.0, 0.0, 0.0, 0.0, 0.0, 0.0, 0.0, 0.0, 0.0, 0.0, 0.0, 0.0, 0.0, 0.0, 0.0, 0.0, 0.0, 0.0, 0.0, 0.0, 0.0, 0.0, 0.0, 0.0, 0.0, 0.0, 0.0, 0.0, 0.0, 0.0, 0.0, 0.0, 0.0, 0.0, 0.0, 0.0, 0.0, 0.0, 0.0, 0.0, 0.0, 0.0, 0.0, 0.0, 0.0, 0.0, 0.0, 0.0, 0.0, 0.0, 0.0, 0.0, 0.0, 0.0, 0.0, 0.0, 0.0, 0.0, 0.0, 0.0, 0.0, 0.0, 0.0, 0.0, 0.0, 0.0, 0.0, 0.0, 0.0, 0.0, 0.0, 0.0, 0.0, 0.0, 0.0, 0.0, 0.0, 0.0, 0.0, 0.0, 0.0, 0.0, 0.0, 0.0, 0.0, 0.0, 0.0, 0.0, 0.0, 0.0, 0.0, 0.0, 0.0, 0.0, 0.0, 0.0, 0.0, 0.0, 0.0, 0.0, 0.0, 0.0, 0.0, 0.0, 0.0, 0.0, 0.0, 0.0, 0.0, 0.0, 0.0, 0.0, 0.0, 0.0, 0.0, 0.0, 0.0, 0.0, 0.0, 0.0, 0.0, 0.0, 0.0, 0.0, 0.0, 0.0, 0.0, 0.0, 0.0, 0.0, 0.0, 0.0, 0.0, 0.0, 0.0, 0.0, 0.0, 0.0, 0.0, 0.0, 0.0, 0.0, 0.0, 0.0, 0.0, 0.0, 0.0, 0.0, 0.0, 0.0, 0.0, 0.0, 0.0, 0.0, 0.0, 0.0, 0.0, 0.0, 0.0, 0.0, 0.0, 0.0, 0.0, 0.0, 0.0, 0.0, 0.0, 0.0, 0.0, 0.0, 0.0, 0.0, 0.0, 0.0, 0.0, 0.0, 0.0, 0.0, 0.0, 0.0, 0.0, 0.0, 0.0, 0.0, 0.0, 0.0, 0.0, 0.0, 0.0, 0.0, 0.0, 0.0, 0.0, 0.0, 0.0, 0.0, 0.0, 0.0, 0.0, 0.0, 0.0, 0.0, 0.0, 0.0, 0.0, 0.0, 0.0, 0.0, 0.0, 0.0, 0.0, 0.0, 0.0, 0.0, 0.0, 0.0, 0.0, 0.0, 0.0, 0.0, 0.0, 0.0, 0.0, 0.0, 0.0, 0.0, 0.0, 0.0, 0.0, 0.0, 0.0, 0.0, 0.0, 0.0, 0.0, 0.0, 0.0, 0.0, 0.0, 0.0, 0.0, 0.0, 0.0, 0.0, 0.0, 0.0, 0.0, 0.0, 0.0, 0.0, 0.0, 0.0, 0.0, 0.0, 0.0, 0.0, 0.0, 0.0, 0.0, 0.0, 0.0, 0.0, 0.0, 0.0, 0.0, 0.0, 0.0, 0.0, 0.0, 0.0, 0.0, 0.0, 0.0, 0.0, 0.0, 0.0, 0.0, 0.0, 0.0, 0.0, 0.0, 0.0, 0.0, 0.0, 0.0, 0.0, 0.0, 0.0, 0.0, 0.0, 0.0, 0.0, 0.0, 0.0, 0.0, 0.0, 0.0, 0.0, 0.0, 0.0, 0.0, 0.0, 0.0, 0.0, 0.0, 0.0, 0.0, 0.0, 0.0, 0.0, 0.0, 0.0, 0.0, 0.0, 0.0, 0.0, 0.0, 0.0, 0.0, 0.0, 0.0, 0.0, 0.0, 0.0, 0.0, 0.0, 0.0, 0.0, 0.0, 0.0, 0.0, 0.0, 0.0, 0.0, 0.0, 0.0, 0.0, 0.0, 0.0, 0.0, 0.0, 0.0, 0.0, 0.0, 0.0, 0.0, 0.0, 0.0, 0.0, 0.0, 0.0, 0.0, 0.0, 0.0, 0.0, 0.0, 0.0, 0.0, 0.0, 0.0, 0.0, 0.0, 0.0, 0.0, 0.0, 0.0, 0.0, 0.0, 0.0, 0.0, 0.0, 0.0, 0.0, 0.0, 0.0, 0.0, 0.0, 0.0, 0.0, 0.0, 0.0, 0.0, 0.0, 0.0, 0.0, 0.0, 0.0, 0.0, 0.0, 0.0, 0.0, 0.0, 0.0, 0.0, 0.0, 0.0, 0.0, 0.0, 0.0, 0.0, 0.0, 0.0, 0.0, 0.0, 0.0, 0.0, 0.0, 0.0, 0.0, 0.0, 0.0, 0.0, 0.0, 0.0, 0.0, 0.0, 0.0, 0.0, 0.0, 0.0, 0.0, 0.0, 0.0, 0.0, 0.0, 0.0, 0.0, 0.0, 0.0, 0.0, 0.0, 0.0, 0.0, 0.0, 0.0, 0.0, 0.0, 0.0, 0.0, 0.0, 0.0, 0.0, 0.0, 0.0, 0.0, 0.0, 0.0, 0.0, 0.0, 0.0, 0.0, 0.0, 0.0, 0.0, 0.0, 0.0, 0.0, 0.0, 0.0, 0.0, 0.0, 0.0, 0.0, 0.0, 0.0, 0.0, 0.0, 0.0, 0.0, 0.0, 0.0, 0.0, 0.0, 0.0, 0.0, 0.0, 0.0, 0.0, 0.0, 0.0, 0.0, 0.0, 0.0, 0.0, 0.0, 0.0, 0.0, 0.0, 0.0, 0.0, 0.0, 0.0, 0.0, 0.0, 0.0, 0.0, 0.0, 0.0, 0.0, 0.0, 0.0, 0.0, 0.0, 0.0, 0.0, 0.0, 0.0, 0.0, 0.0, 0.0, 0.0, 0.0, 0.0, 0.0, 0.0, 0.0, 0.0, 0.0, 0.0, 0.0, 0.0, 0.0, 0.0, 0.0, 0.0, 0.0, 0.0, 0.0, 0.0, 0.0, 0.0, 0.0, 0.0, 0.0, 0.0, 0.0, 0.0, 0.0, 0.0, 0.0, 0.0, 0.0, 0.0, 0.0, 0.0, 0.0, 0.0, 0.0, 0.0, 0.0, 0.0, 0.0, 0.0, 0.0, 0.0, 0.0, 0.0, 0.0, 0.0, 0.0, 0.0, 0.0, 0.0, 0.0, 0.0, 0.0, 0.0, 0.0, 0.0, 0.0, 0.0, 0.0, 0.0, 0.0, 0.0, 0.0, 0.0, 0.0, 0.0, 0.0, 0.0, 0.0, 0.0, 0.0, 0.0, 0.0, 0.0, 0.0, 0.0, 0.0, 0.0, 0.0, 0.0, 0.0, 0.0, 0.0, 0.0, 0.0, 0.0, 0.0, 0.0, 0.0, 0.0, 0.0, 0.0, 0.0, 0.0, 0.0, 0.0, 0.0, 0.0, 0.0, 0.0, 0.0, 0.0, 0.0, 0.0, 0.0, 0.0, 0.0, 0.0, 0.0, 0.0, 0.0, 0.0, 0.0, 0.0, 0.0, 0.0, 0.0, 0.0, 0.0, 0.0, 0.0, 0.0, 0.0, 0.0, 0.0, 0.0, 0.0, 0.0, 0.0, 0.0, 0.0, 0.0, 0.0, 0.0, 0.0, 0.0, 0.0, 0.0, 0.0, 0.0, 0.0, 0.0, 0.0, 0.0, 0.0, 0.0, 0.0, 0.0, 0.0, 0.0, 0.0, 0.0, 0.0, 0.0, 0.0, 0.0, 0.0, 0.0, 0.0, 0.0, 0.0, 0.0, 0.0, 0.0, 0.0, 0.0, 0.0, 0.0, 0.0, 0.0, 0.0, 0.0, 0.0, 0.0, 0.0, 0.0, 0.0, 0.0, 0.0, 0.0, 0.0, 0.0, 0.0, 0.0, 0.0, 0.0, 0.0, 0.0, 0.0, 0.0, 0.0, 0.0, 0.0, 0.0, 0.0, 0.0, 0.0, 0.0, 0.0, 0.0, 0.0, 0.0, 0.0, 0.0, 0.0, 0.0, 0.0, 0.0, 0.0, 0.0, 0.0, 0.0, 0.0, 0.0, 0.0, 0.0, 0.0, 0.0, 0.0, 0.0, 0.0, 0.0, 0.0, 0.0, 0.0, 0.0, 0.0, 0.0, 0.0, 0.0, 0.0, 0.0, 0.0, 0.0, 0.0, 0.0, 0.0, 0.0, 0.0, 0.0, 0.0, 0.0, 0.0, 0.0, 0.0, 0.0, 0.0, 0.0, 0.0, 0.0, 0.0, 0.0, 0.0, 0.0, 0.0, 0.0, 0.0, 0.0, 0.0, 0.0, 0.0, 0.0, 0.0, 0.0, 0.0, 0.0, 0.0, 0.0, 0.0, 0.0, 0.0, 0.0, 0.0, 0.0, 0.0, 0.0, 0.0, 0.0, 0.0, 0.0, 0.0, 0.0, 0.0, 0.0, 0.0, 0.0, 0.0, 0.0, 0.0, 0.0, 0.0, 0.0, 0.0, 0.0, 0.0, 0.0, 0.0, 0.0, 0.0, 0.0, 0.0, 0.0, 0.0, 0.0, 0.0, 0.0, 0.0, 0.0, 0.0, 0.0, 0.0, 0.0, 0.0, 0.0, 0.0, 0.0, 0.0, 0.0, 0.0, 0.0, 0.0, 0.0, 0.0, 0.0, 0.0, 0.0, 0.0, 0.0, 0.0, 0.0, 0.0, 0.0, 0.0, 0.0, 0.0, 0.0, 0.0, 0.0, 0.0, 0.0, 0.0, 0.0, 0.0, 0.0, 0.0, 0.0, 0.0, 0.0, 0.0, 0.0, 0.0, 0.0, 0.0, 0.0, 0.0, 0.0, 0.0, 0.0, 0.0, 0.0, 0.0, 0.0, 0.0, 0.0, 0.0, 0.0, 0.0, 0.0, 0.0, 0.0, 0.0, 0.0, 0.0, 0.0, 0.0, 0.0, 0.0, 0.0, 0.0, 0.0, 0.0, 0.0, 0.0, 0.0, 0.0, 0.0, 0.0, 0.0, 0.0, 0.0, 0.0, 0.0, 0.0, 0.0, 0.0, 0.0, 0.0, 0.0, 0.0, 0.0, 0.0, 0.0, 0.0, 0.0, 0.0, 0.0, 0.0, 0.0, 0.0, 0.0, 0.0, 0.0, 0.0, 0.0, 0.0, 0.0, 0.0, 0.0, 0.0, 0.0, 0.0, 0.0, 0.0, 0.0, 0.0, 0.0, 0.0, 0.0, 0.0, 0.0, 0.0, 0.0, 0.0, 0.0, 0.0, 0.0, 0.0, 0.0, 0.0, 0.0, 0.0, 0.0, 0.0, 0.0, 0.0, 0.0, 0.0, 0.0, 0.0, 0.0, 0.0, 0.0, 0.0, 0.0, 0.0, 0.0, 0.0, 0.0, 0.0, 0.0, 0.0, 0.0, 0.0, 0.0, 0.0, 0.0, 0.0, 0.0, 0.0, 0.0, 0.0, 0.0, 0.0, 0.0, 0.0, 0.0, 0.0, 0.0, 0.0, 0.0, 0.0, 0.0, 0.0, 0.0, 0.0, 0.0, 0.0, 0.0, 0.0, 0.0, 0.0, 0.0, 0.0, 0.0, 0.0, 0.0, 0.0, 0.0, 0.0, 0.0, 0.0, 0.0, 0.0, 0.0, 0.0, 0.0, 0.0, 0.0, 0.0, 0.0, 0.0, 0.0, 0.0, 0.0, 0.0, 0.0, 0.0, 0.0, 0.0, 0.0, 0.0, 0.0, 0.0, 0.0, 0.0, 0.0, 0.0, 0.0, 0.0, 0.0, 0.0, 0.0, 0.0, 0.0, 0.0, 0.0, 0.0, 0.0, 0.0, 0.0, 0.0, 0.0, 0.0, 0.0, 0.0, 0.0, 0.0, 0.0, 0.0, 0.0, 0.0, 0.0, 0.0, 0.0, 0.0, 0.0, 0.0, 0.0, 0.0, 0.0, 0.0, 0.0, 0.0, 0.0, 0.0, 0.0, 0.0, 0.0, 0.0, 0.0, 0.0, 0.0, 0.0, 0.0, 0.0, 0.0, 0.0, 0.0, 0.0, 0.0, 0.0, 0.0, 0.0, 0.0, 0.0, 0.0, 0.0, 0.0, 0.0, 0.0, 0.0, 0.0, 0.0, 0.0, 0.0, 0.0, 0.0, 0.0, 0.0, 0.0, 0.0, 0.0, 0.0, 0.0, 0.0, 0.0, 0.0, 0.0, 0.0, 0.0, 0.0, 0.0, 0.0, 0.0, 0.0, 0.0, 0.0, 0.0, 0.0, 0.0, 0.0, 0.0, 0.0, 0.0, 0.0, 0.0, 0.0, 0.0, 0.0, 0.0, 0.0, 0.0, 0.0, 0.0, 0.0, 0.0, 0.0, 0.0, 0.0, 0.0, 0.0, 0.0, 0.0, 0.0, 0.0, 0.0, 0.0, 0.0, 0.0, 0.0, 0.0, 0.0, 0.0, 0.0, 0.0, 0.0, 0.0, 0.0, 0.0, 0.0, 0.0, 0.0, 0.0, 0.0, 0.0, 0.0, 0.0, 0.0, 0.0, 0.0, 0.0, 0.0, 0.0, 0.0, 0.0, 0.0, 0.0, 0.0, 0.0, 0.0, 0.0, 0.0, 0.0, 0.0, 0.0, 0.0, 0.0, 0.0, 0.0, 0.0, 0.0, 0.0, 0.0, 0.0, 0.0, 0.0, 0.0, 0.0, 0.0, 0.0, 0.0, 0.0, 0.0, 0.0, 0.0, 0.0, 0.0, 0.0, 0.0, 0.0, 0.0, 0.0, 0.0, 0.0, 0.0, 0.0, 0.0, 0.0, 0.0, 0.0, 0.0, 0.0, 0.0, 0.0, 0.0, 0.0, 0.0, 0.0, 0.0, 0.0, 0.0, 0.0, 0.0, 0.0, 0.0, 0.0, 0.0, 0.0, 0.0, 0.0, 0.0, 0.0, 0.0, 0.0, 0.0, 0.0, 0.0, 0.0, 0.0, 0.0, 0.0, 0.0, 0.0, 0.0, 0.0, 0.0, 0.0, 0.0, 0.0, 0.0, 0.0, 0.0, 0.0, 0.0, 0.0, 0.0, 0.0, 0.0, 0.0, 0.0, 0.0, 0.0, 0.0, 0.0, 0.0, 0.0, 0.0, 0.0, 0.0, 0.0, 0.0, 0.0, 0.0, 0.0, 0.0, 0.0, 0.0, 0.0, 0.0, 0.0, 0.0, 0.0, 0.0, 0.0, 0.0, 0.0, 0.0, 0.0, 0.0, 0.0, 0.0, 0.0, 0.0, 0.0, 0.0, 0.0, 0.0, 0.0, 0.0, 0.0, 0.0, 0.0, 0.0, 0.0, 0.0, 0.0, 0.0, 0.0, 0.0, 0.0, 0.0, 0.0, 0.0, 0.0, 0.0, 0.0, 0.0, 0.0, 0.0, 0.0, 0.0, 0.0, 0.0, 0.0, 0.0, 0.0, 0.0, 0.0, 0.0, 0.0, 0.0, 0.0, 0.0, 0.0, 0.0, 0.0, 0.0, 0.0, 0.0, 0.0, 0.0, 0.0, 0.0, 0.0, 0.0, 0.0, 0.0, 0.0, 0.0, 0.0, 0.0, 0.0, 0.0, 0.0, 0.0, 0.0, 0.0, 0.0, 0.0, 0.0, 0.0, 0.0, 0.0, 0.0, 0.0, 0.0, 0.0, 0.0, 0.0, 0.0, 0.0, 0.0, 0.0, 0.0, 0.0, 0.0, 0.0, 0.0, 0.0, 0.0, 0.0, 0.0, 0.0, 0.0, 0.0, 0.0, 0.0, 0.0, 0.0, 0.0, 0.0, 0.0, 0.0, 0.0, 0.0, 0.0, 0.0, 0.0, 0.0, 0.0, 0.0, 0.0, 0.0, 0.0, 0.0, 0.0, 0.0, 0.0, 0.0, 0.0, 0.0, 0.0, 0.0, 0.0, 0.0, 0.0, 0.0, 0.0, 0.0, 0.0, 0.0, 0.0, 0.0, 0.0, 0.0, 0.0, 0.0, 0.0, 0.0, 0.0, 0.0, 0.0, 0.0, 0.0, 0.0, 0.0, 0.0, 0.0, 0.0, 0.0, 0.0, 0.0, 0.0, 0.0, 0.0, 0.0, 0.0, 0.0, 0.0, 0.0, 0.0, 0.0, 0.0, 0.0, 0.0, 0.0, 0.0, 0.0, 0.0, 0.0, 0.0, 0.0, 0.0, 0.0, 0.0, 0.0, 0.0, 0.0, 0.0, 0.0, 0.0, 0.0, 0.0, 0.0, 0.0, 0.0, 0.0, 0.0, 0.0, 0.0, 0.0, 0.0, 0.0, 0.0, 0.0, 0.0, 0.0, 0.0, 0.0, 0.0, 0.0, 0.0, 0.0, 0.0, 0.0, 0.0, 0.0, 0.0, 0.0, 0.0, 0.0, 0.0, 0.0, 0.0, 0.0, 0.0, 0.0, 0.0, 0.0, 0.0, 0.0, 0.0, 0.0, 0.0, 0.0, 0.0, 0.0, 0.0, 0.0, 0.0, 0.0, 0.0, 0.0, 0.0, 0.0, 0.0, 0.0, 0.0, 0.0, 0.0, 0.0, 0.0, 0.0, 0.0, 0.0, 0.0, 0.0, 0.0, 0.0, 0.0, 0.0, 0.0, 0.0, 0.0, 0.0, 0.0, 0.0, 0.0, 0.0, 0.0, 0.0, 0.0, 0.0, 0.0, 0.0, 0.0, 0.0, 0.0, 0.0, 0.0, 0.0, 0.0, 0.0, 0.0, 0.0, 0.0, 0.0, 0.0, 0.0, 0.0, 0.0, 0.0, 0.0, 0.0, 0.0, 0.0, 0.0, 0.0, 0.0, 0.0, 0.0, 0.0, 0.0, 0.0, 0.0, 0.0, 0.0, 0.0, 0.0, 0.0, 0.0, 0.0, 0.0, 0.0, 0.0, 0.0, 0.0, 0.0, 0.0, 0.0, 0.0, 0.0, 0.0, 0.0, 0.0, 0.0, 0.0, 0.0, 0.0, 0.0, 0.0, 0.0, 0.0, 0.0, 0.0, 0.0, 0.0, 0.0, 0.0, 0.0, 0.0, 0.0, 0.0, 0.0, 0.0, 0.0, 0.0, 0.0, 0.0, 0.0, 0.0, 0.0, 0.0, 0.0, 0.0, 0.0, 0.0, 0.0, 0.0, 0.0, 0.0, 0.0, 0.0, 0.0, 0.0, 0.0, 0.0, 0.0, 0.0, 0.0, 0.0, 0.0, 0.0, 0.0, 0.0, 0.0, 0.0, 0.0, 0.0, 0.0, 0.0, 0.0, 0.0, 0.0, 0.0, 0.0, 0.0, 0.0, 0.0, 0.0, 0.0, 0.0, 0.0, 0.0, 0.0, 0.0, 0.0, 0.0, 0.0, 0.0, 0.0, 0.0, 0.0, 0.0, 0.0, 0.0, 0.0, 0.0, 0.0, 0.0, 0.0, 0.0, 0.0, 0.0, 0.0, 0.0, 0.0, 0.0, 0.0, 0.0, 0.0, 0.0, 0.0, 0.0, 0.0, 0.0, 0.0, 0.0, 0.0, 0.0, 0.0, 0.0, 0.0, 0.0, 0.0, 0.0, 0.0, 0.0, 0.0, 0.0, 0.0, 0.0, 0.0, 0.0, 0.0, 0.0, 0.0, 0.0, 0.0, 0.0, 0.0, 0.0, 0.0, 0.0, 0.0, 0.0, 0.0, 0.0, 0.0, 0.0, 0.0, 0.0, 0.0, 0.0, 0.0, 0.0, 0.0, 0.0, 0.0, 0.0, 0.0, 0.0, 0.0, 0.0, 0.0, 0.0, 0.0, 0.0, 0.0, 0.0, 0.0, 0.0, 0.0, 0.0, 0.0, 0.0, 0.0, 0.0, 0.0, 0.0, 0.0, 0.0, 0.0, 0.0, 0.0, 0.0, 0.0, 0.0, 0.0, 0.0, 0.0, 0.0, 0.0, 0.0, 0.0, 0.0, 0.0, 0.0, 0.0, 0.0, 0.0, 0.0, 0.0, 0.0, 0.0, 0.0, 0.0, 0.0, 0.0, 0.0, 0.0, 0.0, 0.0, 0.0, 0.0, 0.0, 0.0, 0.0, 0.0, 0.0, 0.0, 0.0, 0.0, 0.0, 0.0, 0.0, 0.0, 0.0, 0.0, 0.0, 0.0, 0.0, 0.0, 0.0, 0.0, 0.0, 0.0, 0.0, 0.0, 0.0, 0.0, 0.0, 0.0, 0.0, 0.0, 0.0, 0.0, 0.0, 0.0, 0.0, 0.0, 0.0, 0.0, 0.0, 0.0, 0.0, 0.0, 0.0, 0.0, 0.0, 0.0, 0.0, 0.0, 0.0, 0.0, 0.0, 0.0, 0.0, 0.0, 0.0, 0.0, 0.0, 0.0, 0.0, 0.0, 0.0, 0.0, 0.0, 0.0, 0.0, 0.0, 0.0, 0.0, 0.0, 0.0, 0.0, 0.0, 0.0, 0.0, 0.0, 0.0, 0.0, 0.0, 0.0, 0.0, 0.0, 0.0, 0.0, 0.0, 0.0, 0.0, 0.0, 0.0, 0.0, 0.0, 0.0, 0.0, 0.0, 0.0, 0.0, 0.0, 0.0, 0.0, 0.0, 0.0, 0.0, 0.0, 0.0, 0.0, 0.0, 0.0, 0.0, 0.0, 0.0, 0.0, 0.0, 0.0, 0.0, 0.0, 0.0, 0.0, 0.0, 0.0, 0.0, 0.0, 0.0, 0.0, 0.0, 0.0, 0.0, 0.0, 0.0, 0.0, 0.0, 0.0, 0.0, 0.0, 0.0, 0.0, 0.0, 0.0, 0.0, 0.0, 0.0, 0.0, 0.0, 0.0, 0.0, 0.0, 0.0, 0.0, 0.0, 0.0, 0.0, 0.0, 0.0, 0.0, 0.0, 0.0, 0.0, 0.0, 0.0, 0.0, 0.0, 0.0, 0.0, 0.0, 0.0, 0.0, 0.0, 0.0, 0.0, 0.0, 0.0, 0.0, 0.0, 0.0, 0.0, 0.0, 0.0, 0.0, 0.0, 0.0, 0.0, 0.0, 0.0, 0.0, 0.0, 0.0, 0.0, 0.0, 0.0, 0.0, 0.0, 0.0, 0.0, 0.0, 0.0, 0.0, 0.0, 0.0, 0.0, 0.0, 0.0, 0.0, 0.0, 0.0, 0.0, 0.0, 0.0, 0.0, 0.0, 0.0, 0.0, 0.0, 0.0, 0.0, 0.0, 0.0, 0.0, 0.0, 0.0, 0.0, 0.0, 0.0, 0.0, 0.0, 0.0, 0.0, 0.0, 0.0, 0.0, 0.0, 0.0, 0.0, 0.0, 0.0, 0.0, 0.0, 0.0, 0.0, 0.0, 0.0, 0.0, 0.0, 0.0, 0.0, 0.0, 0.0, 0.0, 0.0, 0.0, 0.0, 0.0, 0.0, 0.0, 0.0, 0.0, 0.0, 0.0, 0.0, 0.0, 0.0, 0.0, 0.0, 0.0, 0.0, 0.0, 0.0, 0.0, 0.0, 0.0, 0.0, 0.0, 0.0, 0.0, 0.0, 0.0, 0.0, 0.0, 0.0, 0.0, 0.0, 0.0, 0.0, 0.0, 0.0, 0.0, 0.0, 0.0, 0.0, 0.0, 0.0, 0.0, 0.0, 0.0, 0.0, 0.0, 0.0, 0.0, 0.0, 0.0, 0.0, 0.0, 0.0, 0.0, 0.0, 0.0, 0.0, 0.0, 0.0, 0.0, 0.0, 0.0, 0.0, 0.0, 0.0, 0.0, 0.0, 0.0, 0.0, 0.0, 0.0, 0.0, 0.0, 0.0, 0.0, 0.0, 0.0, 0.0, 0.0, 0.0, 0.0, 0.0, 0.0, 0.0, 0.0, 0.0, 0.0, 0.0, 0.0, 0.0, 0.0, 0.0, 0.0, 0.0, 0.0, 0.0, 0.0, 0.0, 0.0, 0.0, 0.0, 0.0, 0.0, 0.0, 0.0, 0.0, 0.0, 0.0, 0.0, 0.0, 0.0, 0.0, 0.0, 0.0, 0.0, 0.0, 0.0, 0.0, 0.0, 0.0, 0.0, 0.0, 0.0, 0.0, 0.0, 0.0, 0.0, 0.0, 0.0, 0.0, 0.0, 0.0, 0.0, 0.0, 0.0, 0.0, 0.0, 0.0, 0.0, 0.0, 0.0, 0.0, 0.0, 0.0, 0.0, 0.0, 0.0, 0.0, 0.0, 0.0, 0.0, 0.0, 0.0, 0.0, 0.0, 0.0, 0.0, 0.0, 0.0, 0.0, 0.0, 0.0, 0.0, 0.0, 0.0, 0.0, 0.0, 0.0, 0.0, 0.0, 0.0, 0.0, 0.0, 0.0, 0.0, 0.0, 0.0, 0.0, 0.0, 0.0, 0.0, 0.0, 0.0, 0.0, 0.0, 0.0, 0.0, 0.0, 0.0, 0.0, 0.0, 0.0, 0.0, 0.0, 0.0, 0.0, 0.0, 0.0, 0.0, 0.0, 0.0, 0.0, 0.0, 0.0, 0.0, 0.0, 0.0, 0.0, 0.0, 0.0, 0.0, 0.0, 0.0, 0.0, 0.0, 0.0, 0.0, 0.0, 0.0, 0.0, 0.0, 0.0, 0.0, 0.0, 0.0, 0.0, 0.0, 0.0, 0.0, 0.0, 0.0, 0.0, 0.0, 0.0, 0.0, 0.0, 0.0, 0.0, 0.0, 0.0, 0.0, 0.0, 0.0, 0.0, 0.0, 0.0, 0.0, 0.0, 0.0])
me_circle.materials.append(mat_material)
me_circle.update()
me_circle_001 = bpy.data.meshes.new('Circle.001')
me_circle_001.from_pydata([(0.4687, -0.1599, 0.02833), (0.2881, -0.4077, 0.05714), (-0.003771, -0.5024, 0.07954), (0.4689, 0.1466, 0.02003), (-0.2956, -0.4077, 0.04412), (-0.4758, -0.1599, 0.01836), (-0.4757, 0.1466, 0.03137), (-0.2952, 0.3946, 0.05143), (-0.003182, 0.4893, 0.06815), (0.2887, 0.3945, 0.04314), (0.2708, -0.3833, 0.1969), (-0.004204, -0.4723, 0.2148), (-0.4485, -0.1504, 0.1598), (-0.4481, 0.1375, 0.1639), (-0.00273, 0.4595, 0.1873), (0.2721, 0.3704, 0.171), (0.4411, -0.1505, 0.1708), (0.4416, 0.1374, 0.1586), (-0.2789, -0.3833, 0.1848), (-0.2778, 0.3705, 0.1752)], [], [(17, 15, 9, 3), (11, 10, 1, 2), (13, 12, 5, 6), (19, 13, 6, 7), (10, 16, 0, 1), (12, 18, 4, 5), (15, 14, 8, 9), (18, 11, 2, 4), (16, 17, 3, 0), (14, 19, 7, 8)])
me_circle_001.polygons.foreach_set('use_smooth', [True] * 10)
_uv = me_circle_001.uv_layers.new(name='UVMap')
_uv.uv.foreach_set('vector', [0.0, 0.0, 0.0, 0.0, 0.0, 0.0, 0.0, 0.0, 0.0, 0.0, 0.0, 0.0, 0.0, 0.0, 0.0, 0.0, 0.0, 0.0, 0.0, 0.0, 0.0, 0.0, 0.0, 0.0, 0.0, 0.0, 0.0, 0.0, 0.0, 0.0, 0.0, 0.0, 0.0, 0.0, 0.0, 0.0, 0.0, 0.0, 0.0, 0.0, 0.0, 0.0, 0.0, 0.0, 0.0, 0.0, 0.0, 0.0, 0.0, 0.0, 0.0, 0.0, 0.0, 0.0, 0.0, 0.0, 0.0, 0.0, 0.0, 0.0, 0.0, 0.0, 0.0, 0.0, 0.0, 0.0, 0.0, 0.0, 0.0, 0.0, 0.0, 0.0, 0.0, 0.0, 0.0, 0.0, 0.0, 0.0, 0.0, 0.0])
me_circle_001.materials.append(mat_material_001)
me_circle_001.update()
me_circle_002 = bpy.data.meshes.new('Circle.002')
me_circle_002.from_pydata([(0.1061, -0.3483, 0.5856), (-0.112, -0.3578, 0.505), (-0.3572, 0.001284, 0.385), (-0.3081, 0.2284, 0.4339), (0.05974, 0.3803, 0.6322), (0.2462, 0.2491, 0.6858), (0.2768, -0.2007, 0.6524), (0.331, 0.02763, 0.6889), (-0.284, -0.2231, 0.4165), (-0.1491, 0.3731, 0.5289), (0.09222, -0.3293, 0.718), (-0.1195, -0.3386, 0.6398), (-0.3574, 0.009982, 0.5233), (-0.3098, 0.2304, 0.5707), (0.04722, 0.3779, 0.7632), (0.2282, 0.2505, 0.8152), (0.2579, -0.1861, 0.7828), (0.3105, 0.03555, 0.8182), (-0.2864, -0.2078, 0.5538), (-0.1555, 0.3709, 0.6629)], [], [(2, 8, 18, 12), (6, 7, 17, 16), (1, 0, 10, 11), (0, 6, 16, 10), (8, 1, 11, 18), (7, 5, 15, 17), (9, 3, 13, 19), (5, 4, 14, 15), (4, 9, 19, 14), (3, 2, 12, 13)])
me_circle_002.polygons.foreach_set('use_smooth', [True] * 10)
_uv = me_circle_002.uv_layers.new(name='UVMap')
_uv.uv.foreach_set('vector', [0.0, 0.0, 0.0, 0.0, 0.0, 0.0, 0.0, 0.0, 0.0, 0.0, 0.0, 0.0, 0.0, 0.0, 0.0, 0.0, 0.0, 0.0, 0.0, 0.0, 0.0, 0.0, 0.0, 0.0, 0.0, 0.0, 0.0, 0.0, 0.0, 0.0, 0.0, 0.0, 0.0, 0.0, 0.0, 0.0, 0.0, 0.0, 0.0, 0.0, 0.0, 0.0, 0.0, 0.0, 0.0, 0.0, 0.0, 0.0, 0.0, 0.0, 0.0, 0.0, 0.0, 0.0, 0.0, 0.0, 0.0, 0.0, 0.0, 0.0, 0.0, 0.0, 0.0, 0.0, 0.0, 0.0, 0.0, 0.0, 0.0, 0.0, 0.0, 0.0, 0.0, 0.0, 0.0, 0.0, 0.0, 0.0, 0.0, 0.0])
me_circle_002.materials.append(mat_material_001)
me_circle_002.update()
me_circle_003 = bpy.data.meshes.new('Circle.003')
me_circle_003.from_pydata([(-0.1152, -0.3841, 0.4033), (-0.3577, -0.3939, 0.3074), (-0.6723, 0.001387, 0.2468), (-0.608, 0.2576, 0.2893), (-0.1278, 0.4377, 0.3997), (0.09024, 0.2951, 0.4418), (0.07302, -0.2126, 0.478), (0.1669, 0.04685, 0.4696), (-0.5709, -0.2415, 0.2456), (-0.3863, 0.4221, 0.3485), (-0.1306, -0.3632, 0.5495), (-0.3553, -0.3722, 0.4564), (-0.6726, 0.011, 0.3996), (-0.6271, 0.2549, 0.4392), (-0.1416, 0.4349, 0.5444), (0.07034, 0.2967, 0.5848), (0.05212, -0.1964, 0.6221), (0.1443, 0.0556, 0.6125), (-0.5627, -0.2241, 0.3971), (-0.4103, 0.4149, 0.4947)], [], [(2, 8, 18, 12), (6, 7, 17, 16), (1, 0, 10, 11), (0, 6, 16, 10), (8, 1, 11, 18), (7, 5, 15, 17), (9, 3, 13, 19), (5, 4, 14, 15), (4, 9, 19, 14), (3, 2, 12, 13)])
me_circle_003.polygons.foreach_set('use_smooth', [True] * 10)
_uv = me_circle_003.uv_layers.new(name='UVMap')
_uv.uv.foreach_set('vector', [0.0, 0.0, 0.0, 0.0, 0.0, 0.0, 0.0, 0.0, 0.0, 0.0, 0.0, 0.0, 0.0, 0.0, 0.0, 0.0, 0.0, 0.0, 0.0, 0.0, 0.0, 0.0, 0.0, 0.0, 0.0, 0.0, 0.0, 0.0, 0.0, 0.0, 0.0, 0.0, 0.0, 0.0, 0.0, 0.0, 0.0, 0.0, 0.0, 0.0, 0.0, 0.0, 0.0, 0.0, 0.0, 0.0, 0.0, 0.0, 0.0, 0.0, 0.0, 0.0, 0.0, 0.0, 0.0, 0.0, 0.0, 0.0, 0.0, 0.0, 0.0, 0.0, 0.0, 0.0, 0.0, 0.0, 0.0, 0.0, 0.0, 0.0, 0.0, 0.0, 0.0, 0.0, 0.0, 0.0, 0.0, 0.0, 0.0, 0.0])
me_circle_003.materials.append(mat_material_001)
me_circle_003.update()
me_circle_004 = bpy.data.meshes.new('Circle.004')
me_circle_004.from_pydata([(-0.5116, -0.1492, 0.9528), (-0.6271, -0.1495, 0.875), (-0.7563, 0.06092, 0.6785), (-0.6633, 0.2281, 0.64), (-0.412, 0.2669, 0.7386), (-0.3201, 0.1474, 0.8413), (-0.4057, -0.07246, 0.9491), (-0.3178, 0.04164, 0.8981), (-0.7465, -0.07555, 0.7863), (-0.5174, 0.2821, 0.658), (-0.556, -0.07425, 1.006), (-0.6608, -0.07485, 0.9348), (-0.7612, 0.1319, 0.7683), (-0.6731, 0.2687, 0.7417), (-0.4253, 0.3002, 0.8195), (-0.361, 0.2041, 0.9063), (-0.4645, 0.003175, 0.9891), (-0.3678, 0.0907, 0.9578), (-0.7552, -0.00519, 0.8588), (-0.5377, 0.324, 0.7472)], [], [(2, 8, 18, 12), (6, 7, 17, 16), (1, 0, 10, 11), (0, 6, 16, 10), (8, 1, 11, 18), (7, 5, 15, 17), (9, 3, 13, 19), (5, 4, 14, 15), (4, 9, 19, 14), (3, 2, 12, 13)])
me_circle_004.polygons.foreach_set('use_smooth', [True] * 10)
_uv = me_circle_004.uv_layers.new(name='UVMap')
_uv.uv.foreach_set('vector', [0.0, 0.0, 0.0, 0.0, 0.0, 0.0, 0.0, 0.0, 0.0, 0.0, 0.0, 0.0, 0.0, 0.0, 0.0, 0.0, 0.0, 0.0, 0.0, 0.0, 0.0, 0.0, 0.0, 0.0, 0.0, 0.0, 0.0, 0.0, 0.0, 0.0, 0.0, 0.0, 0.0, 0.0, 0.0, 0.0, 0.0, 0.0, 0.0, 0.0, 0.0, 0.0, 0.0, 0.0, 0.0, 0.0, 0.0, 0.0, 0.0, 0.0, 0.0, 0.0, 0.0, 0.0, 0.0, 0.0, 0.0, 0.0, 0.0, 0.0, 0.0, 0.0, 0.0, 0.0, 0.0, 0.0, 0.0, 0.0, 0.0, 0.0, 0.0, 0.0, 0.0, 0.0, 0.0, 0.0, 0.0, 0.0, 0.0, 0.0])
me_circle_004.materials.append(mat_material_001)
me_circle_004.update()
me_plane = bpy.data.meshes.new('Plane')
me_plane.from_pydata([(-0.1432, 1.818, 1.286), (-0.1262, 1.832, 1.298), (-0.07652, 1.793, 1.263), (-0.09352, 1.779, 1.251), (-0.09352, 1.659, 1.142), (-0.07652, 1.645, 1.13), (-0.1262, 1.606, 1.095), (-0.1432, 1.62, 1.107), (-0.1262, 1.568, 1.151), (-0.1432, 1.581, 1.163), (0.1432, 1.581, 1.163), (0.1262, 1.568, 1.151), (-0.1432, 1.78, 1.342), (-0.1262, 1.794, 1.355), (0.1262, 1.794, 1.355), (0.1432, 1.78, 1.342), (-0.07652, 1.754, 1.319), (-0.09352, 1.741, 1.307), (-0.09352, 1.621, 1.198), (-0.07652, 1.607, 1.186), (0.07652, 1.607, 1.186), (0.09352, 1.621, 1.198), (0.09352, 1.741, 1.307), (0.07652, 1.754, 1.319), (0.1262, 1.606, 1.095), (0.1432, 1.62, 1.107), (0.09352, 1.659, 1.142), (0.07652, 1.645, 1.13), (0.1432, 1.818, 1.286), (0.1262, 1.832, 1.298), (0.07652, 1.793, 1.263), (0.09352, 1.779, 1.251)], [], [(20, 11, 8, 19), (22, 15, 10, 21), (16, 13, 14, 23), (27, 5, 6, 24), (8, 9, 18, 19), (16, 17, 12, 13), (10, 11, 20, 21), (14, 15, 22, 23), (18, 9, 12, 17), (31, 26, 25, 28), (2, 30, 29, 1), (6, 5, 4, 7), (2, 1, 0, 3), (25, 26, 27, 24), (29, 30, 31, 28), (4, 3, 0, 7), (18, 17, 3, 4), (19, 18, 4, 5), (12, 9, 7, 0), (21, 20, 27, 26), (20, 19, 5, 27), (17, 16, 2, 3), (8, 11, 24, 6), (15, 14, 29, 28), (22, 21, 26, 31), (13, 12, 0, 1), (10, 15, 28, 25), (23, 22, 31, 30), (16, 23, 30, 2), (9, 8, 6, 7), (11, 10, 25, 24), (14, 13, 1, 29)])
me_plane.polygons.foreach_set('use_smooth', [True] * 32)
_uv = me_plane.uv_layers.new(name='UVMap')
_uv.uv.foreach_set('vector', [0.7671, 0.1735, 0.9406, 0.0, 0.05935, 0.0, 0.2329, 0.1735, 0.8265, 0.7671, 1.0, 0.9406, 1.0, 0.05935, 0.8265, 0.2329, 0.2329, 0.8265, 0.05935, 1.0, 0.9406, 1.0, 0.7671, 0.8265, 0.7671, 0.1735, 0.2329, 0.1735, 0.05935, 0.0, 0.9406, 0.0, 0.05935, 0.0, 0.0, 0.05935, 0.1735, 0.2329, 0.2329, 0.1735, 0.2329, 0.8265, 0.1735, 0.7671, 0.0, 0.9406, 0.05935, 1.0, 1.0, 0.05935, 0.9406, 0.0, 0.7671, 0.1735, 0.8265, 0.2329, 0.9406, 1.0, 1.0, 0.9406, 0.8265, 0.7671, 0.7671, 0.8265, 0.1735, 0.2329, 0.0, 0.05935, 0.0, 0.9406, 0.1735, 0.7671, 0.8265, 0.7671, 0.8265, 0.2329, 1.0, 0.05935, 1.0, 0.9406, 0.2329, 0.8265, 0.7671, 0.8265, 0.9406, 1.0, 0.05935, 1.0, 0.05935, 0.0, 0.2329, 0.1735, 0.1735, 0.2329, 0.0, 0.05935, 0.2329, 0.8265, 0.05935, 1.0, 0.0, 0.9406, 0.1735, 0.7671, 1.0, 0.05935, 0.8265, 0.2329, 0.7671, 0.1735, 0.9406, 0.0, 0.9406, 1.0, 0.7671, 0.8265, 0.8265, 0.7671, 1.0, 0.9406, 0.1735, 0.2329, 0.1735, 0.7671, 0.0, 0.9406, 0.0, 0.05935, 0.1735, 0.2329, 0.1735, 0.7671, 0.1735, 0.7671, 0.1735, 0.2329, 0.2329, 0.1735, 0.1735, 0.2329, 0.1735, 0.2329, 0.2329, 0.1735, 0.0, 0.9406, 0.0, 0.05935, 0.0, 0.05935, 0.0, 0.9406, 0.8265, 0.2329, 0.7671, 0.1735, 0.7671, 0.1735, 0.8265, 0.2329, 0.7671, 0.1735, 0.2329, 0.1735, 0.2329, 0.1735, 0.7671, 0.1735, 0.1735, 0.7671, 0.2329, 0.8265, 0.2329, 0.8265, 0.1735, 0.7671, 0.05935, 0.0, 0.9406, 0.0, 0.9406, 0.0, 0.05935, 0.0, 1.0, 0.9406, 0.9406, 1.0, 0.9406, 1.0, 1.0, 0.9406, 0.8265, 0.7671, 0.8265, 0.2329, 0.8265, 0.2329, 0.8265, 0.7671, 0.05935, 1.0, 0.0, 0.9406, 0.0, 0.9406, 0.05935, 1.0, 1.0, 0.05935, 1.0, 0.9406, 1.0, 0.9406, 1.0, 0.05935, 0.7671, 0.8265, 0.8265, 0.7671, 0.8265, 0.7671, 0.7671, 0.8265, 0.2329, 0.8265, 0.7671, 0.8265, 0.7671, 0.8265, 0.2329, 0.8265, 0.0, 0.05935, 0.05935, 0.0, 0.05935, 0.0, 0.0, 0.05935, 0.9406, 0.0, 1.0, 0.05935, 1.0, 0.05935, 0.9406, 0.0, 0.9406, 1.0, 0.05935, 1.0, 0.05935, 1.0, 0.9406, 1.0])
me_plane.materials.append(mat_material_002)
me_plane.update()
me_plane_001 = bpy.data.meshes.new('Plane.001')
me_plane_001.from_pydata([(-0.6737, -4.021, 0.0), (4.021, -0.6737, 0.0), (-4.021, 0.6737, 4.614), (0.6737, 4.021, 4.614), (-2.945, -0.835, 0.0), (-4.021, 0.6737, 1.853), (-3.058, -0.6773, 0.01015), (-3.169, -0.5213, 0.04049), (-3.278, -0.3688, 0.09069), (-3.383, -0.2214, 0.1602), (-3.483, -0.08067, 0.2482), (-3.578, 0.05178, 0.3539), (-3.665, 0.1745, 0.4759), (-3.745, 0.2862, 0.6131), (-3.816, 0.3855, 0.7638), (-3.877, 0.4716, 0.9265), (-3.928, 0.5433, 1.099), (-3.968, 0.5998, 1.28), (-3.998, 0.6407, 1.468), (-4.015, 0.6654, 1.659), (0.6737, 4.021, 1.853), (1.749, 2.512, 0.0), (0.6796, 4.013, 1.659), (0.6972, 3.988, 1.468), (0.7263, 3.947, 1.28), (0.7667, 3.891, 1.099), (0.8178, 3.819, 0.9265), (0.8791, 3.733, 0.7638), (0.95, 3.634, 0.6131), (1.03, 3.522, 0.4759), (1.117, 3.399, 0.3539), (1.212, 3.267, 0.2482), (1.312, 3.126, 0.1602), (1.417, 2.979, 0.09069), (1.526, 2.826, 0.04049), (1.637, 2.67, 0.01015)], [], [(5, 20, 3, 2), (20, 5, 19, 22), (22, 19, 18, 23), (23, 18, 17, 24), (24, 17, 16, 25), (25, 16, 15, 26), (26, 15, 14, 27), (27, 14, 13, 28), (28, 13, 12, 29), (29, 12, 11, 30), (30, 11, 10, 31), (31, 10, 9, 32), (32, 9, 8, 33), (33, 8, 7, 34), (34, 7, 6, 35), (35, 6, 4, 21), (0, 1, 21, 4)])
me_plane_001.polygons.foreach_set('use_smooth', [True] * 17)
_uv = me_plane_001.uv_layers.new(name='UVMap')
_uv.uv.foreach_set('vector', [0.0, 1.0, 1.0, 1.0, 1.0, 1.0, 0.0, 1.0, 1.0, 1.0, 0.0, 1.0, 0.0, 1.0, 1.0, 1.0, 1.0, 1.0, 0.0, 1.0, 0.0, 1.0, 1.0, 1.0, 1.0, 1.0, 0.0, 1.0, 0.0, 1.0, 1.0, 1.0, 1.0, 1.0, 0.0, 1.0, 0.0, 1.0, 1.0, 1.0, 1.0, 1.0, 0.0, 1.0, 0.0, 1.0, 1.0, 1.0, 1.0, 1.0, 0.0, 1.0, 0.0, 1.0, 1.0, 1.0, 1.0, 1.0, 0.0, 1.0, 0.0, 1.0, 1.0, 1.0, 1.0, 1.0, 0.0, 1.0, 0.0, 0.8937, 1.0, 0.8937, 1.0, 0.8937, 0.0, 0.8937, 0.0, 0.8675, 1.0, 0.8675, 1.0, 0.8675, 0.0, 0.8675, 0.0, 0.8393, 1.0, 0.8393, 1.0, 0.8393, 0.0, 0.8393, 0.0, 0.8094, 1.0, 0.8094, 1.0, 0.8094, 0.0, 0.8094, 0.0, 0.7779, 1.0, 0.7779, 1.0, 0.7779, 0.0, 0.7779, 0.0, 0.7455, 1.0, 0.7455, 1.0, 0.7455, 0.0, 0.7455, 0.0, 0.7122, 1.0, 0.7122, 1.0, 0.7122, 0.0, 0.7122, 0.0, 0.6786, 1.0, 0.6786, 0.0, 0.0, 1.0, 0.0, 1.0, 0.6786, 0.0, 0.6786])
me_plane_001.materials.append(mat_material_004)
me_plane_001.update()

# ---- objects
ob_circle = bpy.data.objects.new('Circle', me_circle)
ob_circle_001 = bpy.data.objects.new('Circle.001', me_circle_001)
ob_circle_002 = bpy.data.objects.new('Circle.002', me_circle_002)
ob_circle_003 = bpy.data.objects.new('Circle.003', me_circle_003)
ob_circle_004 = bpy.data.objects.new('Circle.004', me_circle_004)
ob_plane = bpy.data.objects.new('Plane', me_plane)
ob_camera = bpy.data.objects.new('Camera', cam_camera)
ob_light_1_key = bpy.data.objects.new('Light 1 Key', light_area)
ob_plane_001 = bpy.data.objects.new('Plane.001', me_plane_001)
ob_light_3_rim = bpy.data.objects.new('Light 3 Rim', light_area_001)
ob_light_2_fill = bpy.data.objects.new('Light 2 Fill', light_area_002)

# ---- transforms, parenting, visibility, modifiers, constraints
ob_circle.location = (0.0, 0.0, 0.0)
_m = ob_circle.modifiers.new('Subdivision', 'SUBSURF')
_m.levels = 3
ob_circle_001.location = (0.0, 0.0, 0.0)
ob_circle_001.scale = (1.039, 1.024, 1.024)
_m = ob_circle_001.modifiers.new('Subdivision', 'SUBSURF')
_m.levels = 3
_m = ob_circle_001.modifiers.new('Subdivision.001', 'SUBSURF')
_m.levels = 3
_m = ob_circle_001.modifiers.new('Shrinkwrap', 'SHRINKWRAP')
_m.wrap_method = 'PROJECT'
_m.wrap_mode = 'OUTSIDE'
_m.target = ob_circle
_m.use_negative_direction = True
_m = ob_circle_001.modifiers.new('Solidify', 'SOLIDIFY')
_m.thickness = 0.05
_m.offset = 1.0
ob_circle_002.location = (0.0, 0.0, 0.0)
ob_circle_002.scale = (1.03, 1.03, 1.03)
_m = ob_circle_002.modifiers.new('Subdivision', 'SUBSURF')
_m.levels = 3
_m = ob_circle_002.modifiers.new('Subdivision.001', 'SUBSURF')
_m.levels = 3
_m = ob_circle_002.modifiers.new('Shrinkwrap', 'SHRINKWRAP')
_m.wrap_method = 'PROJECT'
_m.target = ob_circle
_m.use_negative_direction = True
_m = ob_circle_002.modifiers.new('Solidify', 'SOLIDIFY')
_m.thickness = 0.025
_m.offset = 1.0
ob_circle_003.location = (-0.0001364, 0.0006655, 0.09722)
ob_circle_003.rotation_euler = (-0.1437, 0.6037, -0.04926)
ob_circle_003.scale = (1.03, 1.03, 1.03)
_m = ob_circle_003.modifiers.new('Subdivision', 'SUBSURF')
_m.levels = 3
_m = ob_circle_003.modifiers.new('Subdivision.001', 'SUBSURF')
_m.levels = 3
_m = ob_circle_003.modifiers.new('Shrinkwrap', 'SHRINKWRAP')
_m.wrap_method = 'PROJECT'
_m.target = ob_circle
_m.use_negative_direction = True
_m = ob_circle_003.modifiers.new('Solidify', 'SOLIDIFY')
_m.thickness = 0.03
_m.offset = 1.0
ob_circle_004.location = (-0.0001364, 0.0006655, 0.09722)
ob_circle_004.rotation_euler = (-0.1437, 0.6037, -0.04926)
ob_circle_004.scale = (1.03, 1.03, 1.03)
_m = ob_circle_004.modifiers.new('Subdivision', 'SUBSURF')
_m.levels = 3
_m = ob_circle_004.modifiers.new('Subdivision.001', 'SUBSURF')
_m.levels = 3
_m = ob_circle_004.modifiers.new('Shrinkwrap', 'SHRINKWRAP')
_m.wrap_method = 'PROJECT'
_m.target = ob_circle
_m.use_negative_direction = True
_m = ob_circle_004.modifiers.new('Solidify', 'SOLIDIFY')
_m.thickness = 0.03
_m.offset = 1.0
ob_plane.location = (0.0, 0.0, 1.592)
ob_plane.rotation_euler = (-2.429, -0.0, 0.0)
ob_plane.scale = (1.0, 0.7592, 0.6581)
_m = ob_plane.modifiers.new('Bevel', 'BEVEL')
_m.width = 0.084
_m.width_pct = 0.084
_m.segments = 2
_m.angle_limit = 1.396
_m = ob_plane.modifiers.new('Subdivision', 'SUBSURF')
_m.levels = 3
ob_camera.location = (4.041, -5.073, 1.235)
ob_camera.rotation_euler = (1.407, -1.494e-06, 0.6662)
ob_camera.scale = (0.352, 0.352, 0.352)
ob_camera.lock_rotations_4d = False
ob_camera.empty_display_type = 'ARROWS'
ob_camera.color = (0.0, 0.0, 0.0, 0.0)
ob_camera.display_type = 'WIRE'
ob_camera.lineart.crease_threshold = 0.0
ob_light_1_key.location = (0.7954, -0.2297, 2.485)
ob_light_1_key.rotation_euler = (0.3417, 0.2238, 0.7387)
ob_light_1_key.scale = (0.7085, 0.7085, 0.7085)
ob_plane_001.location = (0.334, -0.6092, -0.6627)
ob_plane_001.scale = (1.168, 1.168, 1.168)
ob_light_3_rim.location = (-3.678, -0.3318, 2.823)
ob_light_3_rim.rotation_euler = (0.6541, 0.3654, -0.9733)
ob_light_3_rim.scale = (1.168, 1.168, 1.168)
ob_light_2_fill.location = (1.395, 3.168, 2.849)
ob_light_2_fill.rotation_euler = (0.9909, -0.4152, -3.201)
ob_light_2_fill.scale = (1.168, 1.168, 1.168)

# ---- collection membership
col_collection.objects.link(ob_circle)
col_collection.objects.link(ob_circle_001)
col_collection.objects.link(ob_circle_002)
col_collection.objects.link(ob_circle_003)
col_collection.objects.link(ob_circle_004)
col_collection.objects.link(ob_plane)
col_light_scene.objects.link(ob_camera)
col_light_scene.objects.link(ob_light_1_key)
col_light_scene.objects.link(ob_plane_001)
col_light_scene.objects.link(ob_light_3_rim)
col_light_scene.objects.link(ob_light_2_fill)

# ---- scene / render settings (as saved in the file)
scene.camera = ob_camera
scene.frame_start = 1; scene.frame_end = 250; scene.frame_set(69)
scene.render.engine = 'BLENDER_EEVEE_NEXT'
bpy.context.view_layer.update()

